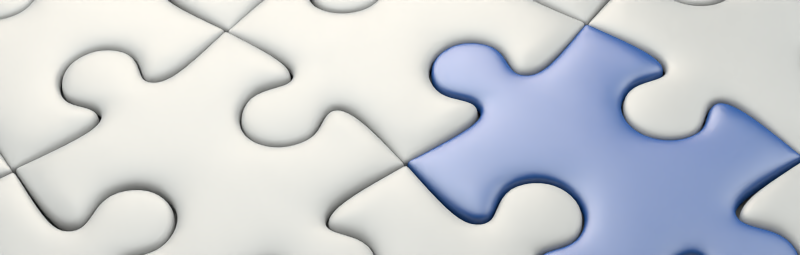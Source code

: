 # Source: technologies.blend  (saved by Blender 2.75.0; exported with 4.5.12 LTS)
import bpy
from mathutils import Matrix  # noqa: F401  (used for matrix-valued properties, if any)

bpy.ops.wm.read_factory_settings(use_empty=True)
scene = bpy.context.scene
scene.name = 'add on'

# ---- collections
col_collection_1 = bpy.data.collections.new('Collection 1'); scene.collection.children.link(col_collection_1)
col_collection_2 = bpy.data.collections.new('Collection 2'); scene.collection.children.link(col_collection_2)
col_collection_9 = bpy.data.collections.new('Collection 9'); scene.collection.children.link(col_collection_9)
col_collection_9.hide_render = True
col_collection_9.hide_viewport = True

# ---- materials (node trees are filled in below, after node groups)
mat_light_puzzle = bpy.data.materials.new('light puzzle')
mat_light_puzzle.alpha_threshold = 0.0
mat_light_puzzle.roughness = 0.5
mat_light_puzzle.line_color = (0.0, 0.0, 0.0, 1.0)
mat_puzzle = bpy.data.materials.new('puzzle')
mat_puzzle.alpha_threshold = 0.0
mat_puzzle.roughness = 0.5
mat_puzzle.line_color = (0.0, 0.0, 0.0, 1.0)
mat_bottomlight_002 = bpy.data.materials.new('bottomlight.002')
mat_bottomlight_002.alpha_threshold = 0.0
mat_bottomlight_002.roughness = 0.5
mat_bottomlight_002.line_color = (0.0, 0.0, 0.0, 1.0)
mat_light_002 = bpy.data.materials.new('light.002')
mat_light_002.alpha_threshold = 0.0
mat_light_002.roughness = 0.5
mat_light_002.line_color = (0.0, 0.0, 0.0, 1.0)
mat_floor_001 = bpy.data.materials.new('floor.001')
mat_floor_001.alpha_threshold = 0.0
mat_floor_001.roughness = 0.5
mat_floor_001.line_color = (0.0, 0.0, 0.0, 1.0)
mat_glass = bpy.data.materials.new('glass')
mat_glass.alpha_threshold = 0.0
mat_glass.roughness = 0.5
mat_glass.line_color = (0.0, 0.0, 0.0, 1.0)

# ---- material node trees
mat_light_puzzle.use_nodes = True; mat_light_puzzle.node_tree.nodes.clear()
_N = mat_light_puzzle.node_tree.nodes; _L = mat_light_puzzle.node_tree.links
n0 = _N.new('ShaderNodeOutputMaterial'); n0.name = 'Material Output'; n0.location = (300, 300)
n0.width = 120
n1 = _N.new('ShaderNodeMixShader'); n1.name = 'Mix Shader'; n1.location = (100, 300)
n1.width = 150
n1.inputs[0].default_value = 0.95
n2 = _N.new('ShaderNodeBsdfAnisotropic'); n2.name = 'Glossy BSDF'; n2.location = (-100, 300)
n2.distribution = 'BECKMANN'
n2.inputs[1].default_value = 0.4472
n3 = _N.new('ShaderNodeBsdfDiffuse'); n3.name = 'Diffuse BSDF'; n3.location = (-101, 108)
n3.inputs[0].default_value = (0.3588, 0.3588, 0.3588, 1.0)
_L.new(n1.outputs[0], n0.inputs[0])
_L.new(n2.outputs[0], n1.inputs[1])
_L.new(n3.outputs[0], n1.inputs[2])
n0.is_active_output = True
mat_puzzle.use_nodes = True; mat_puzzle.node_tree.nodes.clear()
_N = mat_puzzle.node_tree.nodes; _L = mat_puzzle.node_tree.links
n0 = _N.new('ShaderNodeOutputMaterial'); n0.name = 'Material Output'; n0.location = (300, 300)
n0.width = 120
n1 = _N.new('ShaderNodeMixShader'); n1.name = 'Mix Shader'; n1.location = (100, 300)
n1.width = 150
n1.inputs[0].default_value = 0.9
n2 = _N.new('ShaderNodeBsdfAnisotropic'); n2.name = 'Glossy BSDF'; n2.location = (-100, 300)
n2.distribution = 'BECKMANN'
n2.inputs[1].default_value = 0.4472
n3 = _N.new('ShaderNodeBsdfDiffuse'); n3.name = 'Diffuse BSDF'; n3.location = (-101, 108)
n3.inputs[0].default_value = (0.01444, 0.06848, 0.2423, 1.0)
_L.new(n1.outputs[0], n0.inputs[0])
_L.new(n2.outputs[0], n1.inputs[1])
_L.new(n3.outputs[0], n1.inputs[2])
n0.is_active_output = True
mat_bottomlight_002.use_nodes = True; mat_bottomlight_002.node_tree.nodes.clear()
_N = mat_bottomlight_002.node_tree.nodes; _L = mat_bottomlight_002.node_tree.links
n0 = _N.new('ShaderNodeOutputMaterial'); n0.name = 'Material Output'; n0.location = (300, 300)
n0.width = 120
n1 = _N.new('ShaderNodeEmission'); n1.name = 'Emission'; n1.location = (100, 300)
n1.width = 150
n1.inputs[0].default_value = (0.9258, 0.7984, 0.651, 1.0)
n1.inputs[1].default_value = 15.0
_L.new(n1.outputs[0], n0.inputs[0])
n0.is_active_output = True
mat_light_002.use_nodes = True; mat_light_002.node_tree.nodes.clear()
_N = mat_light_002.node_tree.nodes; _L = mat_light_002.node_tree.links
n0 = _N.new('ShaderNodeOutputMaterial'); n0.name = 'Material Output'; n0.location = (300, 300)
n0.width = 120
n1 = _N.new('ShaderNodeEmission'); n1.name = 'Emission'; n1.location = (100, 300)
n1.width = 150
n1.inputs[0].default_value = (0.784, 0.8, 0.768, 1.0)
n1.inputs[1].default_value = 6.0
_L.new(n1.outputs[0], n0.inputs[0])
n0.is_active_output = True
mat_floor_001.use_nodes = True; mat_floor_001.node_tree.nodes.clear()
_N = mat_floor_001.node_tree.nodes; _L = mat_floor_001.node_tree.links
n0 = _N.new('ShaderNodeMixShader'); n0.name = 'Mix Shader'; n0.location = (242, 183)
n0.width = 150
n0.inputs[0].default_value = 1.0
n1 = _N.new('ShaderNodeBsdfTransparent'); n1.name = 'Transparent BSDF'; n1.location = (-152, 97)
n1.width = 150
n2 = _N.new('ShaderNodeBsdfDiffuse'); n2.name = 'Diffuse BSDF'; n2.location = (-146, -28)
n2.inputs[0].default_value = (0.2413, 0.2413, 0.2413, 1.0)
n3 = _N.new('ShaderNodeOutputMaterial'); n3.name = 'Material Output'; n3.location = (565, 299)
n3.width = 120
n4 = _N.new('ShaderNodeLightPath'); n4.name = 'Light Path'; n4.location = (-151, 578)
n4.width = 150
_L.new(n2.outputs[0], n3.inputs[0])
n3.is_active_output = True
mat_glass.use_nodes = True; mat_glass.node_tree.nodes.clear()
_N = mat_glass.node_tree.nodes; _L = mat_glass.node_tree.links
n0 = _N.new('ShaderNodeOutputMaterial'); n0.name = 'Material Output'; n0.location = (300, 300)
n0.width = 120
n1 = _N.new('ShaderNodeMixShader'); n1.name = 'Mix Shader'; n1.location = (95, 300)
n1.width = 150
n1.inputs[0].default_value = 0.05
n2 = _N.new('ShaderNodeBsdfAnisotropic'); n2.name = 'Glossy BSDF'; n2.location = (-259, 74)
n2.distribution = 'BECKMANN'
n2.inputs[0].default_value = (0.6972, 0.5394, 0.8, 1.0)
n2.inputs[1].default_value = 0.1
n3 = _N.new('ShaderNodeBsdfGlass'); n3.name = 'Glass BSDF'; n3.location = (-292, 410)
n3.distribution = 'GGX'
n3.inputs[1].default_value = 0.2
n3.inputs[2].default_value = 1.4
_L.new(n1.outputs[0], n0.inputs[0])
_L.new(n2.outputs[0], n1.inputs[2])
_L.new(n3.outputs[0], n1.inputs[1])
n0.is_active_output = True

# ---- world
world_world_001 = bpy.data.worlds.new('World.001'); scene.world = world_world_001
world_world_001.use_nodes = True; world_world_001.node_tree.nodes.clear()
_N = world_world_001.node_tree.nodes; _L = world_world_001.node_tree.links
n0 = _N.new('ShaderNodeOutputWorld'); n0.name = 'World Output'; n0.location = (300, 300)
n0.width = 120
n1 = _N.new('ShaderNodeBackground'); n1.name = 'Background'; n1.location = (10, 300)
n1.width = 150
n1.inputs[0].default_value = (0.1149, 0.1149, 0.1149, 1.0)
_L.new(n1.outputs[0], n0.inputs[0])
n0.is_active_output = True
world_world_001.color = (0.05088, 0.05088, 0.05088)
world_world_001.use_sun_shadow = False
world_world_001.sun_shadow_jitter_overblur = 0.0
world_world_001.cycles.sampling_method = 'MANUAL'
world_world_001.cycles.sample_map_resolution = 256

# ---- cameras
cam_camera_000 = bpy.data.cameras.new('Camera.000')
cam_camera_000.clip_end = 100.0
cam_camera_000.lens = 55.0
cam_camera_000.sensor_width = 32.0
cam_camera_000.sensor_height = 18.0
cam_camera_000.dof.focus_distance = 0.0
cam_camera_001 = bpy.data.cameras.new('Camera.001')
cam_camera_001.clip_end = 100.0
cam_camera_001.lens = 55.0
cam_camera_001.sensor_width = 32.0
cam_camera_001.sensor_height = 18.0
cam_camera_001.dof.focus_distance = 0.0

# ---- lights
light_sun_002 = bpy.data.lights.new('Sun.002', 'SUN')
light_sun_002.color = (0.9995, 1.0, 0.8925)
light_sun_002.transmission_factor = 0.0
light_sun_002.angle = 0.1993
light_sun_002.energy = 3.0
light_sun_002.shadow_buffer_clip_start = 0.5
light_sun_002.shadow_soft_size = 0.1
light_sun_002.shadow_cascade_max_distance = 1000.0
light_sun_002.cycles.use_multiple_importance_sampling = False

# ---- meshes
me_plane_012 = bpy.data.meshes.new('Plane.012')
me_plane_012.from_pydata([(-1.661, -3.586, 2.983), (-3.346, -3.303, 2.983), (-3.055, -0.914, 2.983), (-3.003, -1.564, 2.983), (-3.415, -0.6654, 2.983), (-3.782, -0.8285, 2.983), (-4.476, -1.145, 2.983), (-5.208, -0.6542, 2.983), (-5.395, 0.0, 2.983), (-0.9612, -3.52, 2.983), (-0.7295, -3.25, 2.983), (-0.8626, -2.864, 2.983), (-1.148, -2.355, 2.983), (-0.8962, -1.656, 2.983), (-0.4039, -1.32, 2.983), (0.0, -1.253, 2.983), (-1.753, -3.361, 2.915), (-2.982, -3.074, 2.915), (-2.792, -0.7647, 2.915), (-2.68, -1.574, 2.915), (-3.266, -0.4369, 2.915), (-3.775, -0.6196, 2.915), (-4.409, -0.8665, 2.915), (-4.976, -0.4935, 2.915), (-5.111, 0.0, 2.915), (-1.176, -3.357, 2.915), (-0.9795, -3.207, 2.915), (-1.05, -2.992, 2.915), (-1.447, -2.391, 2.915), (-1.234, -1.594, 2.915), (-0.7523, -1.179, 2.915), (0.0, -0.9113, 2.915), (-3.324, -3.158, 2.983), (-4.456, 0.0, 2.915), (-4.456, -0.432, 2.915), (-3.197, -3.334, 2.983), (-3.266, 0.0, 2.915), (-3.811, 0.0, 2.915), (-2.723, 0.0, 2.915), (0.0, 0.0, 2.915), (-1.661, -3.586, 3.082), (-3.346, -3.303, 3.082), (-3.055, -0.914, 3.082), (-3.003, -1.564, 3.082), (-3.415, -0.6654, 3.082), (-3.782, -0.8285, 3.082), (-4.476, -1.145, 3.082), (-5.208, -0.6542, 3.082), (-5.395, 0.0, 3.082), (-0.9612, -3.52, 3.082), (-0.7295, -3.25, 3.082), (-0.8626, -2.864, 3.082), (-1.148, -2.355, 3.082), (-0.8962, -1.656, 3.082), (-0.4039, -1.32, 3.082), (0.0, -1.253, 3.082), (-3.324, -3.158, 3.082), (-3.197, -3.334, 3.082), (-1.661, -3.586, 3.286), (-3.346, -3.303, 3.286), (-3.055, -0.914, 3.286), (-3.003, -1.564, 3.286), (-3.415, -0.6654, 3.286), (-3.782, -0.8285, 3.286), (-4.476, -1.145, 3.286), (-5.208, -0.6542, 3.286), (-5.395, 0.0, 3.286), (-0.9612, -3.52, 3.286), (-0.7295, -3.25, 3.286), (-0.8626, -2.864, 3.286), (-1.148, -2.355, 3.286), (-0.8962, -1.656, 3.286), (-0.4039, -1.32, 3.286), (0.0, -1.253, 3.286), (-3.324, -3.158, 3.286), (-3.197, -3.334, 3.286), (-1.643, -3.464, 3.399), (-3.205, -3.208, 3.399), (-2.948, -0.8525, 3.399), (-2.88, -1.568, 3.399), (-3.381, -0.547, 3.399), (-3.814, -0.7094, 3.399), (-4.469, -1.022, 3.399), (-5.112, -0.5768, 3.399), (-5.281, 0.0, 3.399), (-1.01, -3.407, 3.399), (-0.8506, -3.227, 3.399), (-0.9751, -2.914, 3.399), (-1.271, -2.365, 3.399), (-0.9936, -1.58, 3.399), (-0.4498, -1.205, 3.399), (0.0, -1.131, 3.399), (-2.746, -2.899, 3.47), (-1.827, -3.093, 3.47), (-2.469, -0.5313, 3.47), (-2.533, -1.57, 3.5), (-3.021, 0.0, 3.47), (-3.32, 0.0, 3.47), (-3.73, 0.0, 3.47), (-4.148, 0.0, 3.47), (-1.421, -3.068, 3.47), (-1.319, -2.935, 3.47), (-1.392, -2.695, 3.47), (-1.594, -2.33, 3.47), (-1.424, -1.639, 3.47), (-0.7413, -0.8254, 3.47), (0.0, 0.0, 3.47)], [], [(13, 29, 28, 12), (7, 6, 22, 23), (14, 30, 29, 13), (8, 7, 23, 24), (2, 3, 19, 18), (15, 31, 30, 14), (9, 25, 16, 0), (10, 26, 25, 9), (4, 2, 18, 20), (11, 27, 26, 10), (5, 4, 20, 21), (12, 28, 27, 11), (6, 5, 21, 22), (21, 34, 23, 22), (24, 23, 34, 33), (16, 25, 26, 27), (28, 29, 19, 17), (35, 0, 16, 17), (32, 17, 19, 3), (1, 17, 32), (1, 35, 17), (27, 28, 17, 16), (21, 20, 36, 37), (21, 37, 33, 34), (18, 38, 36, 20), (29, 30, 18, 19), (30, 31, 39, 38, 18), (14, 13, 53, 54), (32, 3, 43, 56), (7, 8, 48, 47), (3, 2, 42, 43), (15, 14, 54, 55), (9, 0, 40, 49), (1, 32, 56, 41), (10, 9, 49, 50), (2, 4, 44, 42), (11, 10, 50, 51), (4, 5, 45, 44), (0, 35, 57, 40), (12, 11, 51, 52), (5, 6, 46, 45), (13, 12, 52, 53), (6, 7, 47, 46), (35, 1, 41, 57), (56, 43, 61, 74), (50, 49, 67, 68), (42, 44, 62, 60), (40, 57, 75, 58), (51, 50, 68, 69), (44, 45, 63, 62), (52, 51, 69, 70), (45, 46, 64, 63), (53, 52, 70, 71), (46, 47, 65, 64), (57, 41, 59, 75), (54, 53, 71, 72), (47, 48, 66, 65), (43, 42, 60, 61), (55, 54, 72, 73), (49, 40, 58, 67), (41, 56, 74, 59), (70, 69, 87, 88), (63, 64, 82, 81), (71, 70, 88, 89), (64, 65, 83, 82), (91, 90, 105, 106), (72, 71, 89, 90), (65, 66, 84, 83), (61, 60, 78, 79), (73, 72, 90, 91), (67, 58, 76, 85), (79, 78, 94, 95), (68, 67, 85, 86), (60, 62, 80, 78), (90, 89, 104, 105), (69, 68, 86, 87), (62, 63, 81, 80), (75, 59, 77), (59, 74, 77), (74, 61, 79, 77), (58, 75, 77, 76), (85, 76, 93, 100), (86, 85, 100, 101), (78, 80, 96, 94), (87, 86, 101, 102), (80, 81, 97, 96), (77, 79, 95, 92), (88, 87, 102, 103), (81, 82, 98, 97), (76, 77, 92, 93), (89, 88, 103, 104), (82, 83, 99, 98), (93, 102, 101, 100), (102, 93, 92, 103), (103, 92, 95, 104), (104, 95, 94, 105), (105, 94, 96, 106), (83, 84, 99)])
me_plane_012.polygons.foreach_set('use_smooth', [True] * 98)
me_plane_012.materials.append(mat_light_puzzle)
me_plane_012.use_remesh_preserve_volume = False
me_plane_012.use_remesh_preserve_attributes = False
me_plane_012.use_mirror_vertex_groups = False
me_plane_012.update()
me_plane_011 = bpy.data.meshes.new('Plane.011')
me_plane_011.from_pydata([(-1.661, -3.586, 2.983), (-3.346, -3.303, 2.983), (-3.055, -0.914, 2.983), (-3.003, -1.564, 2.983), (-3.415, -0.6654, 2.983), (-3.782, -0.8285, 2.983), (-4.476, -1.145, 2.983), (-5.208, -0.6542, 2.983), (-5.395, 0.0, 2.983), (-0.9612, -3.52, 2.983), (-0.7295, -3.25, 2.983), (-0.8626, -2.864, 2.983), (-1.148, -2.355, 2.983), (-0.8962, -1.656, 2.983), (-0.4039, -1.32, 2.983), (0.0, -1.253, 2.983), (-1.753, -3.361, 2.915), (-2.982, -3.074, 2.915), (-2.792, -0.7647, 2.915), (-2.68, -1.574, 2.915), (-3.266, -0.4369, 2.915), (-3.775, -0.6196, 2.915), (-4.409, -0.8665, 2.915), (-4.976, -0.4935, 2.915), (-5.111, 0.0, 2.915), (-1.176, -3.357, 2.915), (-0.9795, -3.207, 2.915), (-1.05, -2.992, 2.915), (-1.447, -2.391, 2.915), (-1.234, -1.594, 2.915), (-0.7523, -1.179, 2.915), (0.0, -0.9113, 2.915), (-3.324, -3.158, 2.983), (-4.456, 0.0, 2.915), (-4.456, -0.432, 2.915), (-3.197, -3.334, 2.983), (-3.266, 0.0, 2.915), (-3.811, 0.0, 2.915), (-2.723, 0.0, 2.915), (0.0, 0.0, 2.915), (-1.661, -3.586, 3.082), (-3.346, -3.303, 3.082), (-3.055, -0.914, 3.082), (-3.003, -1.564, 3.082), (-3.415, -0.6654, 3.082), (-3.782, -0.8285, 3.082), (-4.476, -1.145, 3.082), (-5.208, -0.6542, 3.082), (-5.395, 0.0, 3.082), (-0.9612, -3.52, 3.082), (-0.7295, -3.25, 3.082), (-0.8626, -2.864, 3.082), (-1.148, -2.355, 3.082), (-0.8962, -1.656, 3.082), (-0.4039, -1.32, 3.082), (0.0, -1.253, 3.082), (-3.324, -3.158, 3.082), (-3.197, -3.334, 3.082), (-1.661, -3.586, 3.286), (-3.346, -3.303, 3.286), (-3.055, -0.914, 3.286), (-3.003, -1.564, 3.286), (-3.415, -0.6654, 3.286), (-3.782, -0.8285, 3.286), (-4.476, -1.145, 3.286), (-5.208, -0.6542, 3.286), (-5.395, 0.0, 3.286), (-0.9612, -3.52, 3.286), (-0.7295, -3.25, 3.286), (-0.8626, -2.864, 3.286), (-1.148, -2.355, 3.286), (-0.8962, -1.656, 3.286), (-0.4039, -1.32, 3.286), (0.0, -1.253, 3.286), (-3.324, -3.158, 3.286), (-3.197, -3.334, 3.286), (-1.643, -3.464, 3.399), (-3.205, -3.208, 3.399), (-2.948, -0.8525, 3.399), (-2.88, -1.568, 3.399), (-3.381, -0.547, 3.399), (-3.814, -0.7094, 3.399), (-4.469, -1.022, 3.399), (-5.112, -0.5768, 3.399), (-5.281, 0.0, 3.399), (-1.01, -3.407, 3.399), (-0.8506, -3.227, 3.399), (-0.9751, -2.914, 3.399), (-1.271, -2.365, 3.399), (-0.9936, -1.58, 3.399), (-0.4498, -1.205, 3.399), (0.0, -1.131, 3.399), (-2.746, -2.899, 3.47), (-1.827, -3.093, 3.47), (-2.469, -0.5313, 3.47), (-2.533, -1.57, 3.5), (-3.021, 0.0, 3.47), (-3.32, 0.0, 3.47), (-3.73, 0.0, 3.47), (-4.148, 0.0, 3.47), (-1.421, -3.068, 3.47), (-1.319, -2.935, 3.47), (-1.392, -2.695, 3.47), (-1.594, -2.33, 3.47), (-1.424, -1.639, 3.47), (-0.7413, -0.8254, 3.47), (0.0, 0.0, 3.47)], [], [(13, 29, 28, 12), (7, 6, 22, 23), (14, 30, 29, 13), (8, 7, 23, 24), (2, 3, 19, 18), (15, 31, 30, 14), (9, 25, 16, 0), (10, 26, 25, 9), (4, 2, 18, 20), (11, 27, 26, 10), (5, 4, 20, 21), (12, 28, 27, 11), (6, 5, 21, 22), (21, 34, 23, 22), (24, 23, 34, 33), (16, 25, 26, 27), (28, 29, 19, 17), (35, 0, 16, 17), (32, 17, 19, 3), (1, 17, 32), (1, 35, 17), (27, 28, 17, 16), (21, 20, 36, 37), (21, 37, 33, 34), (18, 38, 36, 20), (29, 30, 18, 19), (30, 31, 39, 38, 18), (14, 13, 53, 54), (32, 3, 43, 56), (7, 8, 48, 47), (3, 2, 42, 43), (15, 14, 54, 55), (9, 0, 40, 49), (1, 32, 56, 41), (10, 9, 49, 50), (2, 4, 44, 42), (11, 10, 50, 51), (4, 5, 45, 44), (0, 35, 57, 40), (12, 11, 51, 52), (5, 6, 46, 45), (13, 12, 52, 53), (6, 7, 47, 46), (35, 1, 41, 57), (56, 43, 61, 74), (50, 49, 67, 68), (42, 44, 62, 60), (40, 57, 75, 58), (51, 50, 68, 69), (44, 45, 63, 62), (52, 51, 69, 70), (45, 46, 64, 63), (53, 52, 70, 71), (46, 47, 65, 64), (57, 41, 59, 75), (54, 53, 71, 72), (47, 48, 66, 65), (43, 42, 60, 61), (55, 54, 72, 73), (49, 40, 58, 67), (41, 56, 74, 59), (70, 69, 87, 88), (63, 64, 82, 81), (71, 70, 88, 89), (64, 65, 83, 82), (91, 90, 105, 106), (72, 71, 89, 90), (65, 66, 84, 83), (61, 60, 78, 79), (73, 72, 90, 91), (67, 58, 76, 85), (79, 78, 94, 95), (68, 67, 85, 86), (60, 62, 80, 78), (90, 89, 104, 105), (69, 68, 86, 87), (62, 63, 81, 80), (75, 59, 77), (59, 74, 77), (74, 61, 79, 77), (58, 75, 77, 76), (85, 76, 93, 100), (86, 85, 100, 101), (78, 80, 96, 94), (87, 86, 101, 102), (80, 81, 97, 96), (77, 79, 95, 92), (88, 87, 102, 103), (81, 82, 98, 97), (76, 77, 92, 93), (89, 88, 103, 104), (82, 83, 99, 98), (93, 102, 101, 100), (102, 93, 92, 103), (103, 92, 95, 104), (104, 95, 94, 105), (105, 94, 96, 106), (83, 84, 99)])
me_plane_011.polygons.foreach_set('use_smooth', [True] * 98)
me_plane_011.materials.append(mat_light_puzzle)
me_plane_011.use_remesh_preserve_volume = False
me_plane_011.use_remesh_preserve_attributes = False
me_plane_011.use_mirror_vertex_groups = False
me_plane_011.update()
me_plane_010 = bpy.data.meshes.new('Plane.010')
me_plane_010.from_pydata([(-1.661, -3.586, 2.983), (-3.346, -3.303, 2.983), (-3.055, -0.914, 2.983), (-3.003, -1.564, 2.983), (-3.415, -0.6654, 2.983), (-3.782, -0.8285, 2.983), (-4.476, -1.145, 2.983), (-5.208, -0.6542, 2.983), (-5.395, 0.0, 2.983), (-0.9612, -3.52, 2.983), (-0.7295, -3.25, 2.983), (-0.8626, -2.864, 2.983), (-1.148, -2.355, 2.983), (-0.8962, -1.656, 2.983), (-0.4039, -1.32, 2.983), (0.0, -1.253, 2.983), (-1.753, -3.361, 2.915), (-2.982, -3.074, 2.915), (-2.792, -0.7647, 2.915), (-2.68, -1.574, 2.915), (-3.266, -0.4369, 2.915), (-3.775, -0.6196, 2.915), (-4.409, -0.8665, 2.915), (-4.976, -0.4935, 2.915), (-5.111, 0.0, 2.915), (-1.176, -3.357, 2.915), (-0.9795, -3.207, 2.915), (-1.05, -2.992, 2.915), (-1.447, -2.391, 2.915), (-1.234, -1.594, 2.915), (-0.7523, -1.179, 2.915), (0.0, -0.9113, 2.915), (-3.324, -3.158, 2.983), (-4.456, 0.0, 2.915), (-4.456, -0.432, 2.915), (-3.197, -3.334, 2.983), (-3.266, 0.0, 2.915), (-3.811, 0.0, 2.915), (-2.723, 0.0, 2.915), (0.0, 0.0, 2.915), (-1.661, -3.586, 3.082), (-3.346, -3.303, 3.082), (-3.055, -0.914, 3.082), (-3.003, -1.564, 3.082), (-3.415, -0.6654, 3.082), (-3.782, -0.8285, 3.082), (-4.476, -1.145, 3.082), (-5.208, -0.6542, 3.082), (-5.395, 0.0, 3.082), (-0.9612, -3.52, 3.082), (-0.7295, -3.25, 3.082), (-0.8626, -2.864, 3.082), (-1.148, -2.355, 3.082), (-0.8962, -1.656, 3.082), (-0.4039, -1.32, 3.082), (0.0, -1.253, 3.082), (-3.324, -3.158, 3.082), (-3.197, -3.334, 3.082), (-1.661, -3.586, 3.286), (-3.346, -3.303, 3.286), (-3.055, -0.914, 3.286), (-3.003, -1.564, 3.286), (-3.415, -0.6654, 3.286), (-3.782, -0.8285, 3.286), (-4.476, -1.145, 3.286), (-5.208, -0.6542, 3.286), (-5.395, 0.0, 3.286), (-0.9612, -3.52, 3.286), (-0.7295, -3.25, 3.286), (-0.8626, -2.864, 3.286), (-1.148, -2.355, 3.286), (-0.8962, -1.656, 3.286), (-0.4039, -1.32, 3.286), (0.0, -1.253, 3.286), (-3.324, -3.158, 3.286), (-3.197, -3.334, 3.286), (-1.643, -3.464, 3.399), (-3.205, -3.208, 3.399), (-2.948, -0.8525, 3.399), (-2.88, -1.568, 3.399), (-3.381, -0.547, 3.399), (-3.814, -0.7094, 3.399), (-4.469, -1.022, 3.399), (-5.112, -0.5768, 3.399), (-5.281, 0.0, 3.399), (-1.01, -3.407, 3.399), (-0.8506, -3.227, 3.399), (-0.9751, -2.914, 3.399), (-1.271, -2.365, 3.399), (-0.9936, -1.58, 3.399), (-0.4498, -1.205, 3.399), (0.0, -1.131, 3.399), (-2.746, -2.899, 3.47), (-1.827, -3.093, 3.47), (-2.469, -0.5313, 3.47), (-2.533, -1.57, 3.5), (-3.021, 0.0, 3.47), (-3.32, 0.0, 3.47), (-3.73, 0.0, 3.47), (-4.148, 0.0, 3.47), (-1.421, -3.068, 3.47), (-1.319, -2.935, 3.47), (-1.392, -2.695, 3.47), (-1.594, -2.33, 3.47), (-1.424, -1.639, 3.47), (-0.7413, -0.8254, 3.47), (0.0, 0.0, 3.47)], [], [(13, 29, 28, 12), (7, 6, 22, 23), (14, 30, 29, 13), (8, 7, 23, 24), (2, 3, 19, 18), (15, 31, 30, 14), (9, 25, 16, 0), (10, 26, 25, 9), (4, 2, 18, 20), (11, 27, 26, 10), (5, 4, 20, 21), (12, 28, 27, 11), (6, 5, 21, 22), (21, 34, 23, 22), (24, 23, 34, 33), (16, 25, 26, 27), (28, 29, 19, 17), (35, 0, 16, 17), (32, 17, 19, 3), (1, 17, 32), (1, 35, 17), (27, 28, 17, 16), (21, 20, 36, 37), (21, 37, 33, 34), (18, 38, 36, 20), (29, 30, 18, 19), (30, 31, 39, 38, 18), (14, 13, 53, 54), (32, 3, 43, 56), (7, 8, 48, 47), (3, 2, 42, 43), (15, 14, 54, 55), (9, 0, 40, 49), (1, 32, 56, 41), (10, 9, 49, 50), (2, 4, 44, 42), (11, 10, 50, 51), (4, 5, 45, 44), (0, 35, 57, 40), (12, 11, 51, 52), (5, 6, 46, 45), (13, 12, 52, 53), (6, 7, 47, 46), (35, 1, 41, 57), (56, 43, 61, 74), (50, 49, 67, 68), (42, 44, 62, 60), (40, 57, 75, 58), (51, 50, 68, 69), (44, 45, 63, 62), (52, 51, 69, 70), (45, 46, 64, 63), (53, 52, 70, 71), (46, 47, 65, 64), (57, 41, 59, 75), (54, 53, 71, 72), (47, 48, 66, 65), (43, 42, 60, 61), (55, 54, 72, 73), (49, 40, 58, 67), (41, 56, 74, 59), (70, 69, 87, 88), (63, 64, 82, 81), (71, 70, 88, 89), (64, 65, 83, 82), (91, 90, 105, 106), (72, 71, 89, 90), (65, 66, 84, 83), (61, 60, 78, 79), (73, 72, 90, 91), (67, 58, 76, 85), (79, 78, 94, 95), (68, 67, 85, 86), (60, 62, 80, 78), (90, 89, 104, 105), (69, 68, 86, 87), (62, 63, 81, 80), (75, 59, 77), (59, 74, 77), (74, 61, 79, 77), (58, 75, 77, 76), (85, 76, 93, 100), (86, 85, 100, 101), (78, 80, 96, 94), (87, 86, 101, 102), (80, 81, 97, 96), (77, 79, 95, 92), (88, 87, 102, 103), (81, 82, 98, 97), (76, 77, 92, 93), (89, 88, 103, 104), (82, 83, 99, 98), (93, 102, 101, 100), (102, 93, 92, 103), (103, 92, 95, 104), (104, 95, 94, 105), (105, 94, 96, 106), (83, 84, 99)])
me_plane_010.polygons.foreach_set('use_smooth', [True] * 98)
me_plane_010.materials.append(mat_light_puzzle)
me_plane_010.use_remesh_preserve_volume = False
me_plane_010.use_remesh_preserve_attributes = False
me_plane_010.use_mirror_vertex_groups = False
me_plane_010.update()
me_plane_009 = bpy.data.meshes.new('Plane.009')
me_plane_009.from_pydata([(-1.661, -3.586, 2.983), (-3.346, -3.303, 2.983), (-3.055, -0.914, 2.983), (-3.003, -1.564, 2.983), (-3.415, -0.6654, 2.983), (-3.782, -0.8285, 2.983), (-4.476, -1.145, 2.983), (-5.208, -0.6542, 2.983), (-5.395, 0.0, 2.983), (-0.9612, -3.52, 2.983), (-0.7295, -3.25, 2.983), (-0.8626, -2.864, 2.983), (-1.148, -2.355, 2.983), (-0.8962, -1.656, 2.983), (-0.4039, -1.32, 2.983), (0.0, -1.253, 2.983), (-1.753, -3.361, 2.915), (-2.982, -3.074, 2.915), (-2.792, -0.7647, 2.915), (-2.68, -1.574, 2.915), (-3.266, -0.4369, 2.915), (-3.775, -0.6196, 2.915), (-4.409, -0.8665, 2.915), (-4.976, -0.4935, 2.915), (-5.111, 0.0, 2.915), (-1.176, -3.357, 2.915), (-0.9795, -3.207, 2.915), (-1.05, -2.992, 2.915), (-1.447, -2.391, 2.915), (-1.234, -1.594, 2.915), (-0.7523, -1.179, 2.915), (0.0, -0.9113, 2.915), (-3.324, -3.158, 2.983), (-4.456, 0.0, 2.915), (-4.456, -0.432, 2.915), (-3.197, -3.334, 2.983), (-3.266, 0.0, 2.915), (-3.811, 0.0, 2.915), (-2.723, 0.0, 2.915), (0.0, 0.0, 2.915), (-1.661, -3.586, 3.082), (-3.346, -3.303, 3.082), (-3.055, -0.914, 3.082), (-3.003, -1.564, 3.082), (-3.415, -0.6654, 3.082), (-3.782, -0.8285, 3.082), (-4.476, -1.145, 3.082), (-5.208, -0.6542, 3.082), (-5.395, 0.0, 3.082), (-0.9612, -3.52, 3.082), (-0.7295, -3.25, 3.082), (-0.8626, -2.864, 3.082), (-1.148, -2.355, 3.082), (-0.8962, -1.656, 3.082), (-0.4039, -1.32, 3.082), (0.0, -1.253, 3.082), (-3.324, -3.158, 3.082), (-3.197, -3.334, 3.082), (-1.661, -3.586, 3.286), (-3.346, -3.303, 3.286), (-3.055, -0.914, 3.286), (-3.003, -1.564, 3.286), (-3.415, -0.6654, 3.286), (-3.782, -0.8285, 3.286), (-4.476, -1.145, 3.286), (-5.208, -0.6542, 3.286), (-5.395, 0.0, 3.286), (-0.9612, -3.52, 3.286), (-0.7295, -3.25, 3.286), (-0.8626, -2.864, 3.286), (-1.148, -2.355, 3.286), (-0.8962, -1.656, 3.286), (-0.4039, -1.32, 3.286), (0.0, -1.253, 3.286), (-3.324, -3.158, 3.286), (-3.197, -3.334, 3.286), (-1.643, -3.464, 3.399), (-3.205, -3.208, 3.399), (-2.948, -0.8525, 3.399), (-2.88, -1.568, 3.399), (-3.381, -0.547, 3.399), (-3.814, -0.7094, 3.399), (-4.469, -1.022, 3.399), (-5.112, -0.5768, 3.399), (-5.281, 0.0, 3.399), (-1.01, -3.407, 3.399), (-0.8506, -3.227, 3.399), (-0.9751, -2.914, 3.399), (-1.271, -2.365, 3.399), (-0.9936, -1.58, 3.399), (-0.4498, -1.205, 3.399), (0.0, -1.131, 3.399), (-2.746, -2.899, 3.47), (-1.827, -3.093, 3.47), (-2.469, -0.5313, 3.47), (-2.533, -1.57, 3.5), (-3.021, 0.0, 3.47), (-3.32, 0.0, 3.47), (-3.73, 0.0, 3.47), (-4.148, 0.0, 3.47), (-1.421, -3.068, 3.47), (-1.319, -2.935, 3.47), (-1.392, -2.695, 3.47), (-1.594, -2.33, 3.47), (-1.424, -1.639, 3.47), (-0.7413, -0.8254, 3.47), (0.0, 0.0, 3.47)], [], [(13, 29, 28, 12), (7, 6, 22, 23), (14, 30, 29, 13), (8, 7, 23, 24), (2, 3, 19, 18), (15, 31, 30, 14), (9, 25, 16, 0), (10, 26, 25, 9), (4, 2, 18, 20), (11, 27, 26, 10), (5, 4, 20, 21), (12, 28, 27, 11), (6, 5, 21, 22), (21, 34, 23, 22), (24, 23, 34, 33), (16, 25, 26, 27), (28, 29, 19, 17), (35, 0, 16, 17), (32, 17, 19, 3), (1, 17, 32), (1, 35, 17), (27, 28, 17, 16), (21, 20, 36, 37), (21, 37, 33, 34), (18, 38, 36, 20), (29, 30, 18, 19), (30, 31, 39, 38, 18), (14, 13, 53, 54), (32, 3, 43, 56), (7, 8, 48, 47), (3, 2, 42, 43), (15, 14, 54, 55), (9, 0, 40, 49), (1, 32, 56, 41), (10, 9, 49, 50), (2, 4, 44, 42), (11, 10, 50, 51), (4, 5, 45, 44), (0, 35, 57, 40), (12, 11, 51, 52), (5, 6, 46, 45), (13, 12, 52, 53), (6, 7, 47, 46), (35, 1, 41, 57), (56, 43, 61, 74), (50, 49, 67, 68), (42, 44, 62, 60), (40, 57, 75, 58), (51, 50, 68, 69), (44, 45, 63, 62), (52, 51, 69, 70), (45, 46, 64, 63), (53, 52, 70, 71), (46, 47, 65, 64), (57, 41, 59, 75), (54, 53, 71, 72), (47, 48, 66, 65), (43, 42, 60, 61), (55, 54, 72, 73), (49, 40, 58, 67), (41, 56, 74, 59), (70, 69, 87, 88), (63, 64, 82, 81), (71, 70, 88, 89), (64, 65, 83, 82), (91, 90, 105, 106), (72, 71, 89, 90), (65, 66, 84, 83), (61, 60, 78, 79), (73, 72, 90, 91), (67, 58, 76, 85), (79, 78, 94, 95), (68, 67, 85, 86), (60, 62, 80, 78), (90, 89, 104, 105), (69, 68, 86, 87), (62, 63, 81, 80), (75, 59, 77), (59, 74, 77), (74, 61, 79, 77), (58, 75, 77, 76), (85, 76, 93, 100), (86, 85, 100, 101), (78, 80, 96, 94), (87, 86, 101, 102), (80, 81, 97, 96), (77, 79, 95, 92), (88, 87, 102, 103), (81, 82, 98, 97), (76, 77, 92, 93), (89, 88, 103, 104), (82, 83, 99, 98), (93, 102, 101, 100), (102, 93, 92, 103), (103, 92, 95, 104), (104, 95, 94, 105), (105, 94, 96, 106), (83, 84, 99)])
me_plane_009.polygons.foreach_set('use_smooth', [True] * 98)
me_plane_009.materials.append(mat_light_puzzle)
me_plane_009.use_remesh_preserve_volume = False
me_plane_009.use_remesh_preserve_attributes = False
me_plane_009.use_mirror_vertex_groups = False
me_plane_009.update()
me_plane_008 = bpy.data.meshes.new('Plane.008')
me_plane_008.from_pydata([(-1.661, -3.586, 2.983), (-3.346, -3.303, 2.983), (-3.055, -0.914, 2.983), (-3.003, -1.564, 2.983), (-3.415, -0.6654, 2.983), (-3.782, -0.8285, 2.983), (-4.476, -1.145, 2.983), (-5.208, -0.6542, 2.983), (-5.395, 0.0, 2.983), (-0.9612, -3.52, 2.983), (-0.7295, -3.25, 2.983), (-0.8626, -2.864, 2.983), (-1.148, -2.355, 2.983), (-0.8962, -1.656, 2.983), (-0.4039, -1.32, 2.983), (0.0, -1.253, 2.983), (-1.753, -3.361, 2.915), (-2.982, -3.074, 2.915), (-2.792, -0.7647, 2.915), (-2.68, -1.574, 2.915), (-3.266, -0.4369, 2.915), (-3.775, -0.6196, 2.915), (-4.409, -0.8665, 2.915), (-4.976, -0.4935, 2.915), (-5.111, 0.0, 2.915), (-1.176, -3.357, 2.915), (-0.9795, -3.207, 2.915), (-1.05, -2.992, 2.915), (-1.447, -2.391, 2.915), (-1.234, -1.594, 2.915), (-0.7523, -1.179, 2.915), (0.0, -0.9113, 2.915), (-3.324, -3.158, 2.983), (-4.456, 0.0, 2.915), (-4.456, -0.432, 2.915), (-3.197, -3.334, 2.983), (-3.266, 0.0, 2.915), (-3.811, 0.0, 2.915), (-2.723, 0.0, 2.915), (0.0, 0.0, 2.915), (-1.661, -3.586, 3.082), (-3.346, -3.303, 3.082), (-3.055, -0.914, 3.082), (-3.003, -1.564, 3.082), (-3.415, -0.6654, 3.082), (-3.782, -0.8285, 3.082), (-4.476, -1.145, 3.082), (-5.208, -0.6542, 3.082), (-5.395, 0.0, 3.082), (-0.9612, -3.52, 3.082), (-0.7295, -3.25, 3.082), (-0.8626, -2.864, 3.082), (-1.148, -2.355, 3.082), (-0.8962, -1.656, 3.082), (-0.4039, -1.32, 3.082), (0.0, -1.253, 3.082), (-3.324, -3.158, 3.082), (-3.197, -3.334, 3.082), (-1.661, -3.586, 3.286), (-3.346, -3.303, 3.286), (-3.055, -0.914, 3.286), (-3.003, -1.564, 3.286), (-3.415, -0.6654, 3.286), (-3.782, -0.8285, 3.286), (-4.476, -1.145, 3.286), (-5.208, -0.6542, 3.286), (-5.395, 0.0, 3.286), (-0.9612, -3.52, 3.286), (-0.7295, -3.25, 3.286), (-0.8626, -2.864, 3.286), (-1.148, -2.355, 3.286), (-0.8962, -1.656, 3.286), (-0.4039, -1.32, 3.286), (0.0, -1.253, 3.286), (-3.324, -3.158, 3.286), (-3.197, -3.334, 3.286), (-1.643, -3.464, 3.399), (-3.205, -3.208, 3.399), (-2.948, -0.8525, 3.399), (-2.88, -1.568, 3.399), (-3.381, -0.547, 3.399), (-3.814, -0.7094, 3.399), (-4.469, -1.022, 3.399), (-5.112, -0.5768, 3.399), (-5.281, 0.0, 3.399), (-1.01, -3.407, 3.399), (-0.8506, -3.227, 3.399), (-0.9751, -2.914, 3.399), (-1.271, -2.365, 3.399), (-0.9936, -1.58, 3.399), (-0.4498, -1.205, 3.399), (0.0, -1.131, 3.399), (-2.746, -2.899, 3.47), (-1.827, -3.093, 3.47), (-2.469, -0.5313, 3.47), (-2.533, -1.57, 3.5), (-3.021, 0.0, 3.47), (-3.32, 0.0, 3.47), (-3.73, 0.0, 3.47), (-4.148, 0.0, 3.47), (-1.421, -3.068, 3.47), (-1.319, -2.935, 3.47), (-1.392, -2.695, 3.47), (-1.594, -2.33, 3.47), (-1.424, -1.639, 3.47), (-0.7413, -0.8254, 3.47), (0.0, 0.0, 3.47)], [], [(13, 29, 28, 12), (7, 6, 22, 23), (14, 30, 29, 13), (8, 7, 23, 24), (2, 3, 19, 18), (15, 31, 30, 14), (9, 25, 16, 0), (10, 26, 25, 9), (4, 2, 18, 20), (11, 27, 26, 10), (5, 4, 20, 21), (12, 28, 27, 11), (6, 5, 21, 22), (21, 34, 23, 22), (24, 23, 34, 33), (16, 25, 26, 27), (28, 29, 19, 17), (35, 0, 16, 17), (32, 17, 19, 3), (1, 17, 32), (1, 35, 17), (27, 28, 17, 16), (21, 20, 36, 37), (21, 37, 33, 34), (18, 38, 36, 20), (29, 30, 18, 19), (30, 31, 39, 38, 18), (14, 13, 53, 54), (32, 3, 43, 56), (7, 8, 48, 47), (3, 2, 42, 43), (15, 14, 54, 55), (9, 0, 40, 49), (1, 32, 56, 41), (10, 9, 49, 50), (2, 4, 44, 42), (11, 10, 50, 51), (4, 5, 45, 44), (0, 35, 57, 40), (12, 11, 51, 52), (5, 6, 46, 45), (13, 12, 52, 53), (6, 7, 47, 46), (35, 1, 41, 57), (56, 43, 61, 74), (50, 49, 67, 68), (42, 44, 62, 60), (40, 57, 75, 58), (51, 50, 68, 69), (44, 45, 63, 62), (52, 51, 69, 70), (45, 46, 64, 63), (53, 52, 70, 71), (46, 47, 65, 64), (57, 41, 59, 75), (54, 53, 71, 72), (47, 48, 66, 65), (43, 42, 60, 61), (55, 54, 72, 73), (49, 40, 58, 67), (41, 56, 74, 59), (70, 69, 87, 88), (63, 64, 82, 81), (71, 70, 88, 89), (64, 65, 83, 82), (91, 90, 105, 106), (72, 71, 89, 90), (65, 66, 84, 83), (61, 60, 78, 79), (73, 72, 90, 91), (67, 58, 76, 85), (79, 78, 94, 95), (68, 67, 85, 86), (60, 62, 80, 78), (90, 89, 104, 105), (69, 68, 86, 87), (62, 63, 81, 80), (75, 59, 77), (59, 74, 77), (74, 61, 79, 77), (58, 75, 77, 76), (85, 76, 93, 100), (86, 85, 100, 101), (78, 80, 96, 94), (87, 86, 101, 102), (80, 81, 97, 96), (77, 79, 95, 92), (88, 87, 102, 103), (81, 82, 98, 97), (76, 77, 92, 93), (89, 88, 103, 104), (82, 83, 99, 98), (93, 102, 101, 100), (102, 93, 92, 103), (103, 92, 95, 104), (104, 95, 94, 105), (105, 94, 96, 106), (83, 84, 99)])
me_plane_008.polygons.foreach_set('use_smooth', [True] * 98)
me_plane_008.materials.append(mat_light_puzzle)
me_plane_008.use_remesh_preserve_volume = False
me_plane_008.use_remesh_preserve_attributes = False
me_plane_008.use_mirror_vertex_groups = False
me_plane_008.update()
me_plane_005 = bpy.data.meshes.new('Plane.005')
me_plane_005.from_pydata([(-1.661, -3.586, 2.983), (-3.346, -3.303, 2.983), (-3.055, -0.914, 2.983), (-3.003, -1.564, 2.983), (-3.415, -0.6654, 2.983), (-3.782, -0.8285, 2.983), (-4.476, -1.145, 2.983), (-5.208, -0.6542, 2.983), (-5.395, 0.0, 2.983), (-0.9612, -3.52, 2.983), (-0.7295, -3.25, 2.983), (-0.8626, -2.864, 2.983), (-1.148, -2.355, 2.983), (-0.8962, -1.656, 2.983), (-0.4039, -1.32, 2.983), (0.0, -1.253, 2.983), (-1.753, -3.361, 2.915), (-2.982, -3.074, 2.915), (-2.792, -0.7647, 2.915), (-2.68, -1.574, 2.915), (-3.266, -0.4369, 2.915), (-3.775, -0.6196, 2.915), (-4.409, -0.8665, 2.915), (-4.976, -0.4935, 2.915), (-5.111, 0.0, 2.915), (-1.176, -3.357, 2.915), (-0.9795, -3.207, 2.915), (-1.05, -2.992, 2.915), (-1.447, -2.391, 2.915), (-1.234, -1.594, 2.915), (-0.7523, -1.179, 2.915), (0.0, -0.9113, 2.915), (-3.324, -3.158, 2.983), (-4.456, 0.0, 2.915), (-4.456, -0.432, 2.915), (-3.197, -3.334, 2.983), (-3.266, 0.0, 2.915), (-3.811, 0.0, 2.915), (-2.723, 0.0, 2.915), (0.0, 0.0, 2.915), (-1.661, -3.586, 3.082), (-3.346, -3.303, 3.082), (-3.055, -0.914, 3.082), (-3.003, -1.564, 3.082), (-3.415, -0.6654, 3.082), (-3.782, -0.8285, 3.082), (-4.476, -1.145, 3.082), (-5.208, -0.6542, 3.082), (-5.395, 0.0, 3.082), (-0.9612, -3.52, 3.082), (-0.7295, -3.25, 3.082), (-0.8626, -2.864, 3.082), (-1.148, -2.355, 3.082), (-0.8962, -1.656, 3.082), (-0.4039, -1.32, 3.082), (0.0, -1.253, 3.082), (-3.324, -3.158, 3.082), (-3.197, -3.334, 3.082), (-1.661, -3.586, 3.286), (-3.346, -3.303, 3.286), (-3.055, -0.914, 3.286), (-3.003, -1.564, 3.286), (-3.415, -0.6654, 3.286), (-3.782, -0.8285, 3.286), (-4.476, -1.145, 3.286), (-5.208, -0.6542, 3.286), (-5.395, 0.0, 3.286), (-0.9612, -3.52, 3.286), (-0.7295, -3.25, 3.286), (-0.8626, -2.864, 3.286), (-1.148, -2.355, 3.286), (-0.8962, -1.656, 3.286), (-0.4039, -1.32, 3.286), (0.0, -1.253, 3.286), (-3.324, -3.158, 3.286), (-3.197, -3.334, 3.286), (-1.643, -3.464, 3.399), (-3.205, -3.208, 3.399), (-2.948, -0.8525, 3.399), (-2.88, -1.568, 3.399), (-3.381, -0.547, 3.399), (-3.814, -0.7094, 3.399), (-4.469, -1.022, 3.399), (-5.112, -0.5768, 3.399), (-5.281, 0.0, 3.399), (-1.01, -3.407, 3.399), (-0.8506, -3.227, 3.399), (-0.9751, -2.914, 3.399), (-1.271, -2.365, 3.399), (-0.9936, -1.58, 3.399), (-0.4498, -1.205, 3.399), (0.0, -1.131, 3.399), (-2.746, -2.899, 3.47), (-1.827, -3.093, 3.47), (-2.469, -0.5313, 3.47), (-2.533, -1.57, 3.5), (-3.021, 0.0, 3.47), (-3.32, 0.0, 3.47), (-3.73, 0.0, 3.47), (-4.148, 0.0, 3.47), (-1.421, -3.068, 3.47), (-1.319, -2.935, 3.47), (-1.392, -2.695, 3.47), (-1.594, -2.33, 3.47), (-1.424, -1.639, 3.47), (-0.7413, -0.8254, 3.47), (0.0, 0.0, 3.47)], [], [(13, 29, 28, 12), (7, 6, 22, 23), (14, 30, 29, 13), (8, 7, 23, 24), (2, 3, 19, 18), (15, 31, 30, 14), (9, 25, 16, 0), (10, 26, 25, 9), (4, 2, 18, 20), (11, 27, 26, 10), (5, 4, 20, 21), (12, 28, 27, 11), (6, 5, 21, 22), (21, 34, 23, 22), (24, 23, 34, 33), (16, 25, 26, 27), (28, 29, 19, 17), (35, 0, 16, 17), (32, 17, 19, 3), (1, 17, 32), (1, 35, 17), (27, 28, 17, 16), (21, 20, 36, 37), (21, 37, 33, 34), (18, 38, 36, 20), (29, 30, 18, 19), (30, 31, 39, 38, 18), (14, 13, 53, 54), (32, 3, 43, 56), (7, 8, 48, 47), (3, 2, 42, 43), (15, 14, 54, 55), (9, 0, 40, 49), (1, 32, 56, 41), (10, 9, 49, 50), (2, 4, 44, 42), (11, 10, 50, 51), (4, 5, 45, 44), (0, 35, 57, 40), (12, 11, 51, 52), (5, 6, 46, 45), (13, 12, 52, 53), (6, 7, 47, 46), (35, 1, 41, 57), (56, 43, 61, 74), (50, 49, 67, 68), (42, 44, 62, 60), (40, 57, 75, 58), (51, 50, 68, 69), (44, 45, 63, 62), (52, 51, 69, 70), (45, 46, 64, 63), (53, 52, 70, 71), (46, 47, 65, 64), (57, 41, 59, 75), (54, 53, 71, 72), (47, 48, 66, 65), (43, 42, 60, 61), (55, 54, 72, 73), (49, 40, 58, 67), (41, 56, 74, 59), (70, 69, 87, 88), (63, 64, 82, 81), (71, 70, 88, 89), (64, 65, 83, 82), (91, 90, 105, 106), (72, 71, 89, 90), (65, 66, 84, 83), (61, 60, 78, 79), (73, 72, 90, 91), (67, 58, 76, 85), (79, 78, 94, 95), (68, 67, 85, 86), (60, 62, 80, 78), (90, 89, 104, 105), (69, 68, 86, 87), (62, 63, 81, 80), (75, 59, 77), (59, 74, 77), (74, 61, 79, 77), (58, 75, 77, 76), (85, 76, 93, 100), (86, 85, 100, 101), (78, 80, 96, 94), (87, 86, 101, 102), (80, 81, 97, 96), (77, 79, 95, 92), (88, 87, 102, 103), (81, 82, 98, 97), (76, 77, 92, 93), (89, 88, 103, 104), (82, 83, 99, 98), (93, 102, 101, 100), (102, 93, 92, 103), (103, 92, 95, 104), (104, 95, 94, 105), (105, 94, 96, 106), (83, 84, 99)])
me_plane_005.polygons.foreach_set('use_smooth', [True] * 98)
me_plane_005.materials.append(mat_light_puzzle)
me_plane_005.use_remesh_preserve_volume = False
me_plane_005.use_remesh_preserve_attributes = False
me_plane_005.use_mirror_vertex_groups = False
me_plane_005.update()
me_plane_003 = bpy.data.meshes.new('Plane.003')
me_plane_003.from_pydata([(-1.661, -3.586, 2.983), (-3.346, -3.303, 2.983), (-3.055, -0.914, 2.983), (-3.003, -1.564, 2.983), (-3.415, -0.6654, 2.983), (-3.782, -0.8285, 2.983), (-4.476, -1.145, 2.983), (-5.208, -0.6542, 2.983), (-5.395, 0.0, 2.983), (-0.9612, -3.52, 2.983), (-0.7295, -3.25, 2.983), (-0.8626, -2.864, 2.983), (-1.148, -2.355, 2.983), (-0.8962, -1.656, 2.983), (-0.4039, -1.32, 2.983), (0.0, -1.253, 2.983), (-1.753, -3.361, 2.915), (-2.982, -3.074, 2.915), (-2.792, -0.7647, 2.915), (-2.68, -1.574, 2.915), (-3.266, -0.4369, 2.915), (-3.775, -0.6196, 2.915), (-4.409, -0.8665, 2.915), (-4.976, -0.4935, 2.915), (-5.111, 0.0, 2.915), (-1.176, -3.357, 2.915), (-0.9795, -3.207, 2.915), (-1.05, -2.992, 2.915), (-1.447, -2.391, 2.915), (-1.234, -1.594, 2.915), (-0.7523, -1.179, 2.915), (0.0, -0.9113, 2.915), (-3.324, -3.158, 2.983), (-4.456, 0.0, 2.915), (-4.456, -0.432, 2.915), (-3.197, -3.334, 2.983), (-3.266, 0.0, 2.915), (-3.811, 0.0, 2.915), (-2.723, 0.0, 2.915), (0.0, 0.0, 2.915), (-1.661, -3.586, 3.082), (-3.346, -3.303, 3.082), (-3.055, -0.914, 3.082), (-3.003, -1.564, 3.082), (-3.415, -0.6654, 3.082), (-3.782, -0.8285, 3.082), (-4.476, -1.145, 3.082), (-5.208, -0.6542, 3.082), (-5.395, 0.0, 3.082), (-0.9612, -3.52, 3.082), (-0.7295, -3.25, 3.082), (-0.8626, -2.864, 3.082), (-1.148, -2.355, 3.082), (-0.8962, -1.656, 3.082), (-0.4039, -1.32, 3.082), (0.0, -1.253, 3.082), (-3.324, -3.158, 3.082), (-3.197, -3.334, 3.082), (-1.661, -3.586, 3.286), (-3.346, -3.303, 3.286), (-3.055, -0.914, 3.286), (-3.003, -1.564, 3.286), (-3.415, -0.6654, 3.286), (-3.782, -0.8285, 3.286), (-4.476, -1.145, 3.286), (-5.208, -0.6542, 3.286), (-5.395, 0.0, 3.286), (-0.9612, -3.52, 3.286), (-0.7295, -3.25, 3.286), (-0.8626, -2.864, 3.286), (-1.148, -2.355, 3.286), (-0.8962, -1.656, 3.286), (-0.4039, -1.32, 3.286), (0.0, -1.253, 3.286), (-3.324, -3.158, 3.286), (-3.197, -3.334, 3.286), (-1.643, -3.464, 3.399), (-3.205, -3.208, 3.399), (-2.948, -0.8525, 3.399), (-2.88, -1.568, 3.399), (-3.381, -0.547, 3.399), (-3.814, -0.7094, 3.399), (-4.469, -1.022, 3.399), (-5.112, -0.5768, 3.399), (-5.281, 0.0, 3.399), (-1.01, -3.407, 3.399), (-0.8506, -3.227, 3.399), (-0.9751, -2.914, 3.399), (-1.271, -2.365, 3.399), (-0.9936, -1.58, 3.399), (-0.4498, -1.205, 3.399), (0.0, -1.131, 3.399), (-2.746, -2.899, 3.47), (-1.827, -3.093, 3.47), (-2.469, -0.5313, 3.47), (-2.533, -1.57, 3.5), (-3.021, 0.0, 3.47), (-3.32, 0.0, 3.47), (-3.73, 0.0, 3.47), (-4.148, 0.0, 3.47), (-1.421, -3.068, 3.47), (-1.319, -2.935, 3.47), (-1.392, -2.695, 3.47), (-1.594, -2.33, 3.47), (-1.424, -1.639, 3.47), (-0.7413, -0.8254, 3.47), (0.0, 0.0, 3.47)], [], [(13, 29, 28, 12), (7, 6, 22, 23), (14, 30, 29, 13), (8, 7, 23, 24), (2, 3, 19, 18), (15, 31, 30, 14), (9, 25, 16, 0), (10, 26, 25, 9), (4, 2, 18, 20), (11, 27, 26, 10), (5, 4, 20, 21), (12, 28, 27, 11), (6, 5, 21, 22), (21, 34, 23, 22), (24, 23, 34, 33), (16, 25, 26, 27), (28, 29, 19, 17), (35, 0, 16, 17), (32, 17, 19, 3), (1, 17, 32), (1, 35, 17), (27, 28, 17, 16), (21, 20, 36, 37), (21, 37, 33, 34), (18, 38, 36, 20), (29, 30, 18, 19), (30, 31, 39, 38, 18), (14, 13, 53, 54), (32, 3, 43, 56), (7, 8, 48, 47), (3, 2, 42, 43), (15, 14, 54, 55), (9, 0, 40, 49), (1, 32, 56, 41), (10, 9, 49, 50), (2, 4, 44, 42), (11, 10, 50, 51), (4, 5, 45, 44), (0, 35, 57, 40), (12, 11, 51, 52), (5, 6, 46, 45), (13, 12, 52, 53), (6, 7, 47, 46), (35, 1, 41, 57), (56, 43, 61, 74), (50, 49, 67, 68), (42, 44, 62, 60), (40, 57, 75, 58), (51, 50, 68, 69), (44, 45, 63, 62), (52, 51, 69, 70), (45, 46, 64, 63), (53, 52, 70, 71), (46, 47, 65, 64), (57, 41, 59, 75), (54, 53, 71, 72), (47, 48, 66, 65), (43, 42, 60, 61), (55, 54, 72, 73), (49, 40, 58, 67), (41, 56, 74, 59), (70, 69, 87, 88), (63, 64, 82, 81), (71, 70, 88, 89), (64, 65, 83, 82), (91, 90, 105, 106), (72, 71, 89, 90), (65, 66, 84, 83), (61, 60, 78, 79), (73, 72, 90, 91), (67, 58, 76, 85), (79, 78, 94, 95), (68, 67, 85, 86), (60, 62, 80, 78), (90, 89, 104, 105), (69, 68, 86, 87), (62, 63, 81, 80), (75, 59, 77), (59, 74, 77), (74, 61, 79, 77), (58, 75, 77, 76), (85, 76, 93, 100), (86, 85, 100, 101), (78, 80, 96, 94), (87, 86, 101, 102), (80, 81, 97, 96), (77, 79, 95, 92), (88, 87, 102, 103), (81, 82, 98, 97), (76, 77, 92, 93), (89, 88, 103, 104), (82, 83, 99, 98), (93, 102, 101, 100), (102, 93, 92, 103), (103, 92, 95, 104), (104, 95, 94, 105), (105, 94, 96, 106), (83, 84, 99)])
me_plane_003.polygons.foreach_set('use_smooth', [True] * 98)
me_plane_003.materials.append(mat_light_puzzle)
me_plane_003.use_remesh_preserve_volume = False
me_plane_003.use_remesh_preserve_attributes = False
me_plane_003.use_mirror_vertex_groups = False
me_plane_003.update()
me_plane_002 = bpy.data.meshes.new('Plane.002')
me_plane_002.from_pydata([(-1.661, -3.586, 2.983), (-3.346, -3.303, 2.983), (-3.055, -0.914, 2.983), (-3.003, -1.564, 2.983), (-3.415, -0.6654, 2.983), (-3.782, -0.8285, 2.983), (-4.476, -1.145, 2.983), (-5.208, -0.6542, 2.983), (-5.395, 0.0, 2.983), (-0.9612, -3.52, 2.983), (-0.7295, -3.25, 2.983), (-0.8626, -2.864, 2.983), (-1.148, -2.355, 2.983), (-0.8962, -1.656, 2.983), (-0.4039, -1.32, 2.983), (0.0, -1.253, 2.983), (-1.753, -3.361, 2.915), (-2.982, -3.074, 2.915), (-2.792, -0.7647, 2.915), (-2.68, -1.574, 2.915), (-3.266, -0.4369, 2.915), (-3.775, -0.6196, 2.915), (-4.409, -0.8665, 2.915), (-4.976, -0.4935, 2.915), (-5.111, 0.0, 2.915), (-1.176, -3.357, 2.915), (-0.9795, -3.207, 2.915), (-1.05, -2.992, 2.915), (-1.447, -2.391, 2.915), (-1.234, -1.594, 2.915), (-0.7523, -1.179, 2.915), (0.0, -0.9113, 2.915), (-3.324, -3.158, 2.983), (-4.456, 0.0, 2.915), (-4.456, -0.432, 2.915), (-3.197, -3.334, 2.983), (-3.266, 0.0, 2.915), (-3.811, 0.0, 2.915), (-2.723, 0.0, 2.915), (0.0, 0.0, 2.915), (-1.661, -3.586, 3.082), (-3.346, -3.303, 3.082), (-3.055, -0.914, 3.082), (-3.003, -1.564, 3.082), (-3.415, -0.6654, 3.082), (-3.782, -0.8285, 3.082), (-4.476, -1.145, 3.082), (-5.208, -0.6542, 3.082), (-5.395, 0.0, 3.082), (-0.9612, -3.52, 3.082), (-0.7295, -3.25, 3.082), (-0.8626, -2.864, 3.082), (-1.148, -2.355, 3.082), (-0.8962, -1.656, 3.082), (-0.4039, -1.32, 3.082), (0.0, -1.253, 3.082), (-3.324, -3.158, 3.082), (-3.197, -3.334, 3.082), (-1.661, -3.586, 3.286), (-3.346, -3.303, 3.286), (-3.055, -0.914, 3.286), (-3.003, -1.564, 3.286), (-3.415, -0.6654, 3.286), (-3.782, -0.8285, 3.286), (-4.476, -1.145, 3.286), (-5.208, -0.6542, 3.286), (-5.395, 0.0, 3.286), (-0.9612, -3.52, 3.286), (-0.7295, -3.25, 3.286), (-0.8626, -2.864, 3.286), (-1.148, -2.355, 3.286), (-0.8962, -1.656, 3.286), (-0.4039, -1.32, 3.286), (0.0, -1.253, 3.286), (-3.324, -3.158, 3.286), (-3.197, -3.334, 3.286), (-1.643, -3.464, 3.399), (-3.205, -3.208, 3.399), (-2.948, -0.8525, 3.399), (-2.88, -1.568, 3.399), (-3.381, -0.547, 3.399), (-3.814, -0.7094, 3.399), (-4.469, -1.022, 3.399), (-5.112, -0.5768, 3.399), (-5.281, 0.0, 3.399), (-1.01, -3.407, 3.399), (-0.8506, -3.227, 3.399), (-0.9751, -2.914, 3.399), (-1.271, -2.365, 3.399), (-0.9936, -1.58, 3.399), (-0.4498, -1.205, 3.399), (0.0, -1.131, 3.399), (-2.746, -2.899, 3.47), (-1.827, -3.093, 3.47), (-2.469, -0.5313, 3.47), (-2.533, -1.57, 3.5), (-3.021, 0.0, 3.47), (-3.32, 0.0, 3.47), (-3.73, 0.0, 3.47), (-4.148, 0.0, 3.47), (-1.421, -3.068, 3.47), (-1.319, -2.935, 3.47), (-1.392, -2.695, 3.47), (-1.594, -2.33, 3.47), (-1.424, -1.639, 3.47), (-0.7413, -0.8254, 3.47), (0.0, 0.0, 3.47)], [], [(13, 29, 28, 12), (7, 6, 22, 23), (14, 30, 29, 13), (8, 7, 23, 24), (2, 3, 19, 18), (15, 31, 30, 14), (9, 25, 16, 0), (10, 26, 25, 9), (4, 2, 18, 20), (11, 27, 26, 10), (5, 4, 20, 21), (12, 28, 27, 11), (6, 5, 21, 22), (21, 34, 23, 22), (24, 23, 34, 33), (16, 25, 26, 27), (28, 29, 19, 17), (35, 0, 16, 17), (32, 17, 19, 3), (1, 17, 32), (1, 35, 17), (27, 28, 17, 16), (21, 20, 36, 37), (21, 37, 33, 34), (18, 38, 36, 20), (29, 30, 18, 19), (30, 31, 39, 38, 18), (14, 13, 53, 54), (32, 3, 43, 56), (7, 8, 48, 47), (3, 2, 42, 43), (15, 14, 54, 55), (9, 0, 40, 49), (1, 32, 56, 41), (10, 9, 49, 50), (2, 4, 44, 42), (11, 10, 50, 51), (4, 5, 45, 44), (0, 35, 57, 40), (12, 11, 51, 52), (5, 6, 46, 45), (13, 12, 52, 53), (6, 7, 47, 46), (35, 1, 41, 57), (56, 43, 61, 74), (50, 49, 67, 68), (42, 44, 62, 60), (40, 57, 75, 58), (51, 50, 68, 69), (44, 45, 63, 62), (52, 51, 69, 70), (45, 46, 64, 63), (53, 52, 70, 71), (46, 47, 65, 64), (57, 41, 59, 75), (54, 53, 71, 72), (47, 48, 66, 65), (43, 42, 60, 61), (55, 54, 72, 73), (49, 40, 58, 67), (41, 56, 74, 59), (70, 69, 87, 88), (63, 64, 82, 81), (71, 70, 88, 89), (64, 65, 83, 82), (91, 90, 105, 106), (72, 71, 89, 90), (65, 66, 84, 83), (61, 60, 78, 79), (73, 72, 90, 91), (67, 58, 76, 85), (79, 78, 94, 95), (68, 67, 85, 86), (60, 62, 80, 78), (90, 89, 104, 105), (69, 68, 86, 87), (62, 63, 81, 80), (75, 59, 77), (59, 74, 77), (74, 61, 79, 77), (58, 75, 77, 76), (85, 76, 93, 100), (86, 85, 100, 101), (78, 80, 96, 94), (87, 86, 101, 102), (80, 81, 97, 96), (77, 79, 95, 92), (88, 87, 102, 103), (81, 82, 98, 97), (76, 77, 92, 93), (89, 88, 103, 104), (82, 83, 99, 98), (93, 102, 101, 100), (102, 93, 92, 103), (103, 92, 95, 104), (104, 95, 94, 105), (105, 94, 96, 106), (83, 84, 99)])
me_plane_002.polygons.foreach_set('use_smooth', [True] * 98)
me_plane_002.materials.append(mat_light_puzzle)
me_plane_002.use_remesh_preserve_volume = False
me_plane_002.use_remesh_preserve_attributes = False
me_plane_002.use_mirror_vertex_groups = False
me_plane_002.update()
me_plane_006 = bpy.data.meshes.new('Plane.006')
me_plane_006.from_pydata([(0.175, -1.0, 0.0), (-0.175, -1.0, 0.0), (0.175, 1.0, 0.0), (-0.175, 1.0, 0.0), (0.175, -0.004129, 0.0), (-0.175, -0.004129, 0.0), (0.175, -0.09615, 0.0), (-0.175, -0.09615, 0.0), (-0.002975, -0.004129, 0.0), (-0.002975, -0.09615, 0.0), (-0.002975, 1.0, 0.0), (-0.002975, -1.0, 0.0), (0.01723, -0.004129, 0.0), (0.01723, -1.0, 0.0), (0.01723, 1.0, 0.0), (0.01723, -0.09615, 0.0)], [], [(12, 4, 2, 14), (13, 0, 6, 15), (5, 8, 10, 3), (1, 11, 9, 7)])
me_plane_006.materials.append(mat_bottomlight_002)
me_plane_006.use_remesh_preserve_volume = False
me_plane_006.use_remesh_preserve_attributes = False
me_plane_006.use_mirror_vertex_groups = False
me_plane_006.update()
me_plane_007 = bpy.data.meshes.new('Plane.007')
me_plane_007.from_pydata([(-0.6501, -1.0, 0.0), (-1.0, -1.0, 0.0), (-0.6501, 1.0, 0.0), (-1.0, 1.0, 0.0), (-0.224, -1.0, 0.0), (-0.5739, -1.0, 0.0), (-0.224, 1.0, 0.0), (-0.5739, 1.0, 0.0), (0.213, -1.0, 0.0), (-0.137, -1.0, 0.0), (0.213, 1.0, 0.0), (-0.137, 1.0, 0.0), (0.643, -1.0, 0.0), (0.2931, -1.0, 0.0), (0.643, 1.0, 0.0), (0.2931, 1.0, 0.0), (1.097, -1.0, 0.0), (0.7468, -1.0, 0.0), (1.097, 1.0, 0.0), (0.7468, 1.0, 0.0)], [], [(1, 0, 2, 3), (5, 4, 6, 7), (9, 8, 10, 11), (13, 12, 14, 15), (17, 16, 18, 19)])
me_plane_007.materials.append(mat_light_002)
me_plane_007.use_remesh_preserve_volume = False
me_plane_007.use_remesh_preserve_attributes = False
me_plane_007.use_mirror_vertex_groups = False
me_plane_007.update()
me_plane_004 = bpy.data.meshes.new('Plane.004')
me_plane_004.from_pydata([(1.0, -1.0, 0.0), (-1.0, -1.0, 0.0), (1.0, 1.0, 0.0), (-1.0, 1.0, 0.0), (1.0, 1.346, 0.2834), (-1.0, 1.346, 0.2834), (1.0, 1.546, 0.7051), (-1.0, 1.546, 0.7051), (1.0, 1.567, 1.742), (-1.0, 1.567, 1.742)], [], [(1, 0, 2, 3), (3, 2, 4, 5), (5, 4, 6, 7), (7, 6, 8, 9)])
me_plane_004.polygons.foreach_set('use_smooth', [True] * 4)
me_plane_004.materials.append(mat_floor_001)
me_plane_004.use_remesh_preserve_volume = False
me_plane_004.use_remesh_preserve_attributes = False
me_plane_004.use_mirror_vertex_groups = False
me_plane_004.update()
me_plane_001 = bpy.data.meshes.new('Plane.001')
me_plane_001.from_pydata([(-1.654, -3.483, 2.979), (-3.237, -3.093, 2.979), (-3.055, -0.914, 2.979), (-3.003, -1.564, 2.979), (-3.415, -0.6654, 2.979), (-3.818, -0.6822, 2.979), (-4.5, -1.035, 2.979), (-5.16, -0.5927, 2.979), (-0.9612, -3.52, 2.979), (-0.7295, -3.25, 2.979), (-0.8626, -2.864, 2.979), (-1.148, -2.355, 2.979), (-0.8962, -1.656, 2.979), (-0.4039, -1.32, 2.979), (-1.746, -3.259, 2.915), (-2.92, -2.896, 2.915), (-2.792, -0.7647, 2.915), (-2.68, -1.574, 2.915), (-3.266, -0.4369, 2.915), (-3.811, -0.4732, 2.915), (-4.433, -0.7557, 2.915), (-4.928, -0.432, 2.915), (-1.176, -3.357, 2.915), (-0.9795, -3.207, 2.915), (-1.05, -2.992, 2.915), (-1.447, -2.391, 2.915), (-1.234, -1.594, 2.915), (-0.7523, -1.179, 2.915), (-3.215, -2.948, 2.979), (-2.898, -2.771, 2.915), (-2.802, -2.926, 2.915), (-3.088, -3.124, 2.979), (1.654, -3.483, 2.979), (3.237, -3.093, 2.979), (3.055, -0.914, 2.979), (3.003, -1.564, 2.979), (3.415, -0.6654, 2.979), (3.818, -0.6822, 2.979), (4.5, -1.035, 2.979), (5.16, -0.5927, 2.979), (0.9612, -3.52, 2.979), (0.7295, -3.25, 2.979), (0.8626, -2.864, 2.979), (1.148, -2.355, 2.979), (0.8962, -1.656, 2.979), (0.4039, -1.32, 2.979), (0.0, -1.253, 2.979), (1.746, -3.259, 2.915), (3.091, -2.989, 2.979), (2.792, -0.7647, 2.915), (2.68, -1.574, 2.915), (3.266, -0.4369, 2.915), (3.811, -0.4732, 2.915), (4.433, -0.7557, 2.915), (4.928, -0.432, 2.915), (1.176, -3.357, 2.915), (0.9795, -3.207, 2.915), (1.05, -2.992, 2.915), (1.447, -2.391, 2.915), (1.234, -1.594, 2.915), (0.7523, -1.179, 2.915), (0.0, -0.9113, 2.915), (3.215, -2.948, 2.979), (3.088, -3.124, 2.979), (-1.654, 3.483, 2.979), (-3.237, 3.093, 2.979), (-3.055, 0.914, 2.979), (-3.003, 1.564, 2.979), (-3.415, 0.6654, 2.979), (-3.818, 0.6822, 2.979), (-4.5, 1.035, 2.979), (-5.16, 0.5927, 2.979), (-5.395, 0.0, 2.979), (-0.9612, 3.52, 2.979), (-0.7295, 3.25, 2.979), (-0.8626, 2.864, 2.979), (-1.148, 2.355, 2.979), (-0.8962, 1.656, 2.979), (-0.4039, 1.32, 2.979), (-1.746, 3.259, 2.915), (-2.92, 2.896, 2.915), (-2.792, 0.7647, 2.915), (-2.68, 1.574, 2.915), (-3.266, 0.4369, 2.915), (-3.811, 0.4732, 2.915), (-4.433, 0.7557, 2.915), (-4.928, 0.432, 2.915), (-5.111, 0.0, 2.915), (-1.176, 3.357, 2.915), (-0.9795, 3.207, 2.915), (-1.05, 2.992, 2.915), (-1.447, 2.391, 2.915), (-1.234, 1.594, 2.915), (-0.7523, 1.179, 2.915), (-3.215, 2.948, 2.979), (-2.898, 2.771, 2.915), (-2.802, 2.926, 2.915), (-3.088, 3.124, 2.979), (1.654, 3.483, 2.979), (3.237, 3.093, 2.979), (3.055, 0.914, 2.979), (3.003, 1.564, 2.979), (3.415, 0.6654, 2.979), (3.818, 0.6822, 2.979), (4.5, 1.035, 2.979), (5.16, 0.5927, 2.979), (5.395, 0.0, 2.979), (0.9612, 3.52, 2.979), (0.7295, 3.25, 2.979), (0.8626, 2.864, 2.979), (1.148, 2.355, 2.979), (0.8962, 1.656, 2.979), (0.4039, 1.32, 2.979), (0.0, 1.253, 2.979), (1.746, 3.259, 2.915), (2.92, 2.896, 2.915), (2.792, 0.7647, 2.915), (2.68, 1.574, 2.915), (3.266, 0.4369, 2.915), (3.811, 0.4732, 2.915), (4.433, 0.7557, 2.915), (4.928, 0.432, 2.915), (5.111, 0.0, 2.915), (1.176, 3.357, 2.915), (0.9795, 3.207, 2.915), (1.05, 2.992, 2.915), (1.447, 2.391, 2.915), (1.234, 1.594, 2.915), (0.7523, 1.179, 2.915), (0.0, 0.9113, 2.915), (3.215, 2.948, 2.979), (2.898, 2.771, 2.915), (2.802, 2.926, 2.915), (3.088, 3.124, 2.979), (-1.654, -3.483, 3.092), (-3.237, -3.093, 3.092), (-3.055, -0.914, 3.092), (-3.003, -1.564, 3.092), (-3.415, -0.6654, 3.092), (-3.818, -0.6822, 3.092), (-4.5, -1.035, 3.092), (-5.16, -0.5927, 3.092), (-0.9612, -3.52, 3.092), (-0.7295, -3.25, 3.092), (-0.8626, -2.864, 3.092), (-1.148, -2.355, 3.092), (-0.8962, -1.656, 3.092), (-0.4039, -1.32, 3.092), (-3.215, -2.948, 3.092), (-3.088, -3.124, 3.092), (1.654, -3.483, 3.092), (3.237, -3.093, 3.092), (3.055, -0.914, 3.092), (3.003, -1.564, 3.092), (3.415, -0.6654, 3.092), (3.818, -0.6822, 3.092), (4.5, -1.035, 3.092), (5.16, -0.5927, 3.092), (0.9612, -3.52, 3.092), (0.7295, -3.25, 3.092), (0.8626, -2.864, 3.092), (1.148, -2.355, 3.092), (0.8962, -1.656, 3.092), (0.4039, -1.32, 3.092), (0.0, -1.253, 3.092), (3.215, -2.948, 3.092), (3.088, -3.124, 3.092), (-1.654, 3.483, 3.092), (-3.237, 3.093, 3.092), (-3.055, 0.914, 3.092), (-3.003, 1.564, 3.092), (-3.415, 0.6654, 3.092), (-3.818, 0.6822, 3.092), (-4.5, 1.035, 3.092), (-5.16, 0.5927, 3.092), (-5.395, 0.0, 3.092), (-0.9612, 3.52, 3.092), (-0.7295, 3.25, 3.092), (-0.8626, 2.864, 3.092), (-1.148, 2.355, 3.092), (-0.8962, 1.656, 3.092), (-0.4039, 1.32, 3.092), (-3.215, 2.948, 3.092), (-3.088, 3.124, 3.092), (1.654, 3.483, 3.092), (3.237, 3.093, 3.092), (3.055, 0.914, 3.092), (3.003, 1.564, 3.092), (3.415, 0.6654, 3.092), (3.818, 0.6822, 3.092), (4.5, 1.035, 3.092), (5.16, 0.5927, 3.092), (5.395, 0.0, 3.092), (0.9612, 3.52, 3.092), (0.7295, 3.25, 3.092), (0.8626, 2.864, 3.092), (1.148, 2.355, 3.092), (0.8962, 1.656, 3.092), (0.4039, 1.32, 3.092), (0.0, 1.253, 3.092), (3.215, 2.948, 3.092), (3.088, 3.124, 3.092), (-1.654, -3.483, 3.181), (-3.237, -3.093, 3.181), (-3.055, -0.914, 3.181), (-3.003, -1.564, 3.181), (-3.415, -0.6654, 3.181), (-3.818, -0.6822, 3.181), (-4.5, -1.035, 3.181), (-5.16, -0.5927, 3.181), (-0.9612, -3.52, 3.181), (-0.7295, -3.25, 3.181), (-0.8626, -2.864, 3.181), (-1.148, -2.355, 3.181), (-0.8962, -1.656, 3.181), (-0.4039, -1.32, 3.181), (-3.215, -2.948, 3.181), (-3.088, -3.124, 3.181), (1.654, -3.483, 3.181), (3.237, -3.093, 3.181), (3.055, -0.914, 3.181), (3.003, -1.564, 3.181), (3.415, -0.6654, 3.181), (3.818, -0.6822, 3.181), (4.5, -1.035, 3.181), (5.16, -0.5927, 3.181), (0.9612, -3.52, 3.181), (0.7295, -3.25, 3.181), (0.8626, -2.864, 3.181), (1.148, -2.355, 3.181), (0.8962, -1.656, 3.181), (0.4039, -1.32, 3.181), (0.0, -1.253, 3.181), (3.215, -2.948, 3.181), (3.088, -3.124, 3.181), (-1.654, 3.483, 3.181), (-3.237, 3.093, 3.181), (-3.055, 0.914, 3.181), (-3.003, 1.564, 3.181), (-3.415, 0.6654, 3.181), (-3.818, 0.6822, 3.181), (-4.5, 1.035, 3.181), (-5.16, 0.5927, 3.181), (-5.395, 0.0, 3.181), (-0.9612, 3.52, 3.181), (-0.7295, 3.25, 3.181), (-0.8626, 2.864, 3.181), (-1.148, 2.355, 3.181), (-0.8962, 1.656, 3.181), (-0.4039, 1.32, 3.181), (-3.215, 2.948, 3.181), (-3.088, 3.124, 3.181), (1.654, 3.483, 3.181), (3.237, 3.093, 3.181), (3.055, 0.914, 3.181), (3.003, 1.564, 3.181), (3.415, 0.6654, 3.181), (3.818, 0.6822, 3.181), (4.5, 1.035, 3.181), (5.16, 0.5927, 3.181), (5.395, 0.0, 3.181), (0.9612, 3.52, 3.181), (0.7295, 3.25, 3.181), (0.8626, 2.864, 3.181), (1.148, 2.355, 3.181), (0.8962, 1.656, 3.181), (0.4039, 1.32, 3.181), (0.0, 1.253, 3.181), (3.215, 2.948, 3.181), (3.088, 3.124, 3.181), (-1.625, -3.423, 3.237), (-3.181, -3.039, 3.237), (-3.002, -0.8981, 3.237), (-2.951, -1.537, 3.237), (-3.355, -0.6538, 3.237), (-3.751, -0.6703, 3.237), (-4.422, -1.017, 3.237), (-5.07, -0.5824, 3.237), (-0.9445, -3.459, 3.237), (-0.7168, -3.194, 3.237), (-0.8476, -2.814, 3.237), (-1.128, -2.314, 3.237), (-0.8806, -1.627, 3.237), (-0.3969, -1.297, 3.237), (-3.159, -2.897, 3.237), (-3.034, -3.07, 3.237), (1.625, -3.423, 3.237), (3.181, -3.039, 3.237), (3.002, -0.8981, 3.237), (2.951, -1.537, 3.237), (3.355, -0.6538, 3.237), (3.751, -0.6703, 3.237), (4.422, -1.017, 3.237), (5.07, -0.5824, 3.237), (0.9445, -3.459, 3.237), (0.7168, -3.194, 3.237), (0.8476, -2.814, 3.237), (1.128, -2.314, 3.237), (0.8806, -1.627, 3.237), (0.3969, -1.297, 3.237), (-1.219e-09, -1.231, 3.237), (3.159, -2.897, 3.237), (3.034, -3.07, 3.237), (-1.625, 3.423, 3.237), (-3.181, 3.039, 3.237), (-3.002, 0.8981, 3.237), (-2.951, 1.537, 3.237), (-3.355, 0.6538, 3.237), (-3.751, 0.6703, 3.237), (-4.422, 1.017, 3.237), (-5.07, 0.5824, 3.237), (-5.301, -7.312e-10, 3.237), (-0.9445, 3.459, 3.237), (-0.7168, 3.194, 3.237), (-0.8476, 2.814, 3.237), (-1.128, 2.314, 3.237), (-0.8806, 1.627, 3.237), (-0.3969, 1.297, 3.237), (-3.159, 2.897, 3.237), (-3.034, 3.07, 3.237), (1.625, 3.423, 3.237), (3.181, 3.039, 3.237), (3.002, 0.8981, 3.237), (2.951, 1.537, 3.237), (3.355, 0.6538, 3.237), (3.751, 0.6703, 3.237), (4.422, 1.017, 3.237), (5.07, 0.5824, 3.237), (5.301, -7.312e-10, 3.237), (0.9445, 3.459, 3.237), (0.7168, 3.194, 3.237), (0.8476, 2.814, 3.237), (1.128, 2.314, 3.237), (0.8806, 1.627, 3.237), (0.3969, 1.297, 3.237), (-1.219e-09, 1.231, 3.237), (3.159, 2.897, 3.237), (3.034, 3.07, 3.237), (3.044, 2.946, 3.29), (-1.219e-09, 1.111, 3.29), (0.4414, 1.186, 3.29), (0.9751, 1.554, 3.29), (1.247, 2.324, 3.29), (0.9568, 2.863, 3.29), (0.8343, 3.171, 3.29), (0.9915, 3.349, 3.29), (5.182, -7.312e-10, 3.29), (4.977, 0.5073, 3.29), (4.415, 0.8972, 3.29), (3.782, 0.5547, 3.29), (3.322, 0.539, 3.29), (2.832, 1.541, 3.29), (2.898, 0.8384, 3.29), (1.608, 3.305, 3.29), (-3.044, 2.946, 3.29), (-0.4414, 1.186, 3.29), (-0.9751, 1.554, 3.29), (-1.247, 2.324, 3.29), (-0.9568, 2.863, 3.29), (-0.8343, 3.171, 3.29), (-0.9915, 3.349, 3.29), (-5.182, -7.312e-10, 3.29), (-4.977, 0.5073, 3.29), (-4.415, 0.8972, 3.29), (-3.782, 0.5547, 3.29), (-3.322, 0.539, 3.29), (-2.832, 1.541, 3.29), (-2.898, 0.8384, 3.29), (-1.608, 3.305, 3.29), (3.044, -2.946, 3.29), (-1.219e-09, -1.111, 3.29), (0.4414, -1.186, 3.29), (0.9751, -1.554, 3.29), (1.247, -2.324, 3.29), (0.9568, -2.863, 3.29), (0.8343, -3.171, 3.29), (0.9915, -3.349, 3.29), (4.977, -0.5073, 3.29), (4.415, -0.8972, 3.29), (3.782, -0.5547, 3.29), (3.322, -0.539, 3.29), (2.832, -1.541, 3.29), (2.898, -0.8384, 3.29), (1.608, -3.305, 3.29), (-3.044, -2.946, 3.29), (-0.4414, -1.186, 3.29), (-0.9751, -1.554, 3.29), (-1.247, -2.324, 3.29), (-0.9568, -2.863, 3.29), (-0.8343, -3.171, 3.29), (-0.9915, -3.349, 3.29), (-4.977, -0.5073, 3.29), (-4.415, -0.8972, 3.29), (-3.782, -0.5547, 3.29), (-3.322, -0.539, 3.29), (-2.832, -1.541, 3.29), (-2.898, -0.8384, 3.29), (-1.608, -3.305, 3.29), (0.0, -0.1426, 3.29), (-0.4414, -0.1426, 3.29), (2.942, -3.02, 2.979), (3.064, -2.878, 2.979), (0.443, -0.202, 3.29)], [], [(12, 11, 25, 26), (7, 21, 20, 6), (31, 30, 14, 0), (13, 12, 26, 27), (72, 87, 21, 7), (2, 16, 17, 3), (46, 13, 27, 61), (8, 0, 14, 22), (28, 3, 17, 29), (9, 8, 22, 23), (4, 18, 16, 2), (10, 9, 23, 24), (5, 19, 18, 4), (11, 10, 24, 25), (6, 20, 19, 5), (1, 28, 29, 15), (1, 15, 30, 31), (44, 59, 58, 43), (39, 38, 53, 54), (45, 60, 59, 44), (106, 39, 54, 122), (34, 35, 50, 49), (46, 61, 60, 45), (40, 55, 47, 32), (41, 56, 55, 40), (36, 34, 49, 51), (42, 57, 56, 41), (37, 36, 51, 52), (43, 58, 57, 42), (38, 37, 52, 53), (77, 92, 91, 76), (71, 70, 85, 86), (97, 64, 79, 96), (78, 93, 92, 77), (72, 71, 86, 87), (66, 67, 82, 81), (113, 129, 93, 78), (73, 88, 79, 64), (94, 95, 82, 67), (74, 89, 88, 73), (68, 66, 81, 83), (75, 90, 89, 74), (69, 68, 83, 84), (76, 91, 90, 75), (70, 69, 84, 85), (65, 80, 95, 94), (65, 97, 96, 80), (111, 110, 126, 127), (105, 121, 120, 104), (133, 132, 114, 98), (112, 111, 127, 128), (106, 122, 121, 105), (100, 116, 117, 101), (113, 112, 128, 129), (107, 98, 114, 123), (130, 101, 117, 131), (108, 107, 123, 124), (102, 118, 116, 100), (109, 108, 124, 125), (103, 119, 118, 102), (110, 109, 125, 126), (104, 120, 119, 103), (99, 130, 131, 115), (99, 115, 132, 133), (43, 42, 160, 161), (70, 173, 172, 69), (28, 1, 135, 148), (101, 130, 200, 187), (110, 111, 197, 196), (40, 32, 150, 158), (65, 94, 182, 168), (11, 12, 146, 145), (107, 108, 194, 193), (38, 156, 155, 37), (77, 76, 179, 180), (8, 9, 143, 142), (104, 190, 191, 105), (33, 62, 165, 151), (74, 73, 176, 177), (6, 140, 141, 7), (100, 186, 188, 102), (98, 184, 201, 133), (44, 43, 161, 162), (71, 174, 173, 70), (2, 136, 138, 4), (133, 201, 185, 99), (111, 112, 198, 197), (41, 40, 158, 159), (68, 171, 169, 66), (31, 149, 135, 1), (12, 13, 147, 146), (108, 109, 195, 194), (39, 157, 156, 38), (65, 168, 183, 97), (94, 67, 170, 182), (78, 77, 180, 181), (9, 10, 144, 143), (105, 191, 192, 106), (36, 154, 152, 34), (75, 74, 177, 178), (7, 141, 175, 72), (102, 188, 189, 103), (33, 151, 166, 63), (62, 35, 153, 165), (45, 44, 162, 163), (72, 175, 174, 71), (4, 138, 139, 5), (101, 187, 186, 100), (112, 113, 199, 198), (42, 41, 159, 160), (69, 172, 171, 68), (3, 137, 136, 2), (97, 183, 167, 64), (3, 28, 148, 137), (13, 46, 164, 147), (109, 110, 196, 195), (106, 192, 157, 39), (66, 169, 170, 67), (113, 78, 181, 199), (10, 11, 145, 144), (98, 107, 193, 184), (37, 155, 154, 36), (63, 166, 150, 32), (76, 75, 178, 179), (0, 8, 142, 134), (103, 189, 190, 104), (34, 152, 153, 35), (46, 45, 163, 164), (73, 64, 167, 176), (5, 139, 140, 6), (130, 99, 185, 200), (0, 134, 149, 31), (159, 158, 226, 227), (143, 144, 212, 211), (188, 256, 257, 189), (173, 241, 240, 172), (157, 225, 224, 156), (141, 209, 243, 175), (187, 255, 254, 186), (168, 182, 250, 236), (154, 222, 220, 152), (198, 199, 267, 266), (138, 206, 207, 139), (182, 170, 238, 250), (166, 234, 218, 150), (151, 219, 234, 166), (195, 196, 264, 263), (137, 205, 204, 136), (180, 179, 247, 248), (163, 162, 230, 231), (147, 164, 232, 215), (184, 193, 261, 252), (177, 176, 244, 245), (160, 159, 227, 228), (144, 145, 213, 212), (189, 257, 258, 190), (174, 242, 241, 173), (192, 260, 225, 157), (134, 142, 210, 202), (200, 185, 253, 268), (171, 239, 237, 169), (155, 223, 222, 154), (187, 200, 268, 255), (139, 207, 208, 140), (183, 251, 235, 167), (168, 236, 251, 183), (152, 220, 221, 153), (196, 197, 265, 264), (148, 135, 203, 216), (181, 180, 248, 249), (164, 163, 231, 232), (137, 148, 216, 205), (193, 194, 262, 261), (178, 177, 245, 246), (161, 160, 228, 229), (145, 146, 214, 213), (190, 258, 259, 191), (175, 243, 242, 174), (158, 150, 218, 226), (142, 143, 211, 210), (186, 254, 256, 188), (172, 240, 239, 171), (156, 224, 223, 155), (184, 252, 269, 201), (140, 208, 209, 141), (201, 269, 253, 185), (169, 237, 238, 170), (151, 165, 233, 219), (197, 198, 266, 265), (136, 204, 206, 138), (199, 181, 249, 267), (165, 153, 221, 233), (134, 202, 217, 149), (194, 195, 263, 262), (149, 217, 203, 135), (179, 178, 246, 247), (162, 161, 229, 230), (146, 147, 215, 214), (191, 259, 260, 192), (176, 167, 235, 244), (243, 311, 310, 242), (226, 218, 286, 294), (210, 211, 279, 278), (254, 322, 324, 256), (240, 308, 307, 239), (224, 292, 291, 223), (252, 320, 337, 269), (208, 276, 277, 209), (269, 337, 321, 253), (237, 305, 306, 238), (219, 233, 301, 287), (265, 266, 334, 333), (204, 272, 274, 206), (267, 249, 317, 335), (233, 221, 289, 301), (202, 270, 285, 217), (262, 263, 331, 330), (217, 285, 271, 203), (247, 246, 314, 315), (230, 229, 297, 298), (214, 215, 283, 282), (259, 327, 328, 260), (244, 235, 303, 312), (227, 226, 294, 295), (211, 212, 280, 279), (256, 324, 325, 257), (241, 309, 308, 240), (225, 293, 292, 224), (209, 277, 311, 243), (255, 323, 322, 254), (236, 250, 318, 304), (222, 290, 288, 220), (266, 267, 335, 334), (206, 274, 275, 207), (250, 238, 306, 318), (234, 302, 286, 218), (219, 287, 302, 234), (263, 264, 332, 331), (205, 273, 272, 204), (248, 247, 315, 316), (231, 230, 298, 299), (215, 232, 300, 283), (252, 261, 329, 320), (245, 244, 312, 313), (228, 227, 295, 296), (212, 213, 281, 280), (257, 325, 326, 258), (242, 310, 309, 241), (260, 328, 293, 225), (202, 210, 278, 270), (268, 253, 321, 336), (239, 307, 305, 237), (223, 291, 290, 222), (255, 268, 336, 323), (207, 275, 276, 208), (251, 319, 303, 235), (236, 304, 319, 251), (220, 288, 289, 221), (264, 265, 333, 332), (216, 203, 271, 284), (249, 248, 316, 317), (232, 231, 299, 300), (205, 216, 284, 273), (261, 262, 330, 329), (246, 245, 313, 314), (229, 228, 296, 297), (213, 214, 282, 281), (258, 326, 327, 259), (296, 295, 375, 374), (313, 312, 360, 359), (320, 329, 345, 353), (283, 300, 370, 385), (299, 298, 372, 371), (316, 315, 357, 356), (273, 395, 396, 272), (331, 332, 342, 343), (371, 372, 381, 382), (302, 369, 383, 286), (274, 394, 393, 275), (334, 335, 339, 340), (290, 380, 382, 288), (323, 351, 352, 322), (277, 391, 361, 311), (293, 377, 378, 292), (309, 363, 364, 308), (324, 350, 349, 325), (279, 280, 388, 389), (295, 294, 376, 375), (312, 303, 368, 360), (327, 347, 346, 328), (282, 283, 385, 386), (298, 297, 373, 372), (315, 314, 358, 357), (63, 32, 47, 400), (330, 331, 343, 344), (270, 397, 384, 285), (373, 369, 381, 372), (335, 317, 355, 339), (272, 396, 394, 274), (333, 334, 340, 341), (369, 373, 374, 383), (305, 367, 366, 306), (304, 354, 319), (276, 392, 391, 277), (320, 353, 338, 337), (292, 378, 379, 291), (308, 364, 365, 307), (322, 352, 350, 324), (278, 279, 389, 390), (294, 286, 383, 376), (311, 361, 362, 310), (326, 348, 347, 327), (281, 282, 386, 387), (297, 296, 374, 373), (314, 313, 359, 358), (329, 330, 344, 345), (62, 401, 50, 153), (300, 299, 371, 370), (317, 316, 356, 355), (401, 62, 33, 48), (332, 333, 341, 342), (288, 382, 381, 289), (319, 354, 368, 303), (275, 393, 392, 276), (304, 318, 354), (291, 379, 380, 290), (307, 365, 367, 305), (318, 306, 366, 354), (270, 278, 390, 397), (328, 346, 377, 293), (310, 362, 363, 309), (325, 349, 348, 326), (280, 281, 387, 388), (285, 384, 271), (273, 284, 384, 395), (284, 271, 384), (33, 63, 400, 48), (337, 338, 321), (323, 336, 338, 351), (336, 321, 338), (390, 389, 388, 397), (387, 384, 397, 388), (384, 387, 386, 395), (395, 386, 385, 396), (385, 370, 398, 399), (375, 376, 383, 374), (287, 369, 302), (301, 289, 381, 369), (287, 301, 369), (371, 402, 398, 370)])
me_plane_001.use_remesh_preserve_volume = False
me_plane_001.use_remesh_preserve_attributes = False
me_plane_001.use_mirror_vertex_groups = False
me_plane_001.update()
me_cube_004 = bpy.data.meshes.new('Cube.004')
me_cube_004.from_pydata([(-1.908, -1.0, -1.201), (2.025, -1.0, -1.201), (-1.908, -1.0, 1.201), (2.025, -1.0, 1.201), (-1.982, -1.195, 0.0), (2.087, -1.195, 0.0), (0.0, -1.195, 1.401), (0.0, -1.195, -1.316), (0.0, -1.684, 0.0), (-1.967, -1.155, 0.5297), (2.075, -1.155, -0.5297), (-1.731, -1.155, 1.362), (1.873, -1.155, -1.277), (-1.967, -1.155, -0.5297), (2.075, -1.155, 0.5297), (1.873, -1.155, 1.362), (-1.731, -1.155, -1.277), (-1.074e-09, -1.622, -0.6591), (1.074e-09, -1.622, 0.6591), (1.915, -1.622, 1.63e-09), (-1.78, -1.622, -2.619e-10), (-1.771, -1.558, -0.6289), (1.908, -1.558, -0.6289), (1.908, -1.558, 0.6289), (-1.771, -1.558, 0.6289), (2.033, -1.026, 1.107), (-1.918, -1.026, 1.107), (1.928, -0.7368, 1.388), (-1.789, -0.7368, 1.388), (-1.881, -1.024, 1.23), (-1.881, -1.024, -1.23), (2.051, -1.255, 3.492e-10), (-1.936, -1.196, -0.5452), (2.194, -0.7625, 3.983e-06), (-0.0007778, -0.7625, 1.449), (2.109, -0.6375, -1.059), (2.109, -0.6382, 1.056), (-1.936, -1.196, 0.5452), (2.04, -1.21, 0.5506), (2.175, -0.7368, 0.6194), (-2.079, -0.7368, 0.6194), (-1.95, -1.24, -2.91e-11), (1.993, -1.033, -1.24), (-1.956, -0.637, 1.182), (2.061, -0.6434, -1.195), (2.001, -1.062, 1.144), (1.879, -1.338, -1.193), (2.033, -1.025, -1.11), (-1.918, -1.025, -1.11), (-1.738, -1.34, 1.274), (1.879, -1.34, 1.274), (1.791e-10, -1.383, 1.312), (-1.726e-10, -1.381, -1.23), (-1.738, -1.338, -1.193), (-1.789, -0.7368, -1.388), (1.928, -0.7368, -1.388), (1.993, -1.033, 1.24), (2.175, -0.7368, -0.6194), (-2.079, -0.7368, -0.6194), (-2.002, -0.6382, 1.056), (-2.002, -0.6375, -1.059), (-2.102, -0.7625, 3.984e-06), (-0.0007778, -0.7625, -1.449), (-1.956, -0.637, -1.182), (-1.889, -1.052, -1.138), (2.096, -0.6185, -1.143), (-1.987, -0.6185, 1.143), (2.096, -0.6185, 1.143), (-1.987, -0.6185, -1.143), (2.0, -1.061, -1.147), (2.061, -0.6434, 1.195), (2.04, -1.21, -0.5506), (-1.89, -1.053, 1.134), (1.15, -1.193, -1.317), (1.15, -1.193, 1.403), (1.176, -1.676, -0.0001057), (1.171, -1.612, -0.654), (1.171, -1.612, 0.6538), (1.154, -1.38, 1.313), (1.154, -1.378, -1.23), (1.183, -0.7611, -1.441), (1.183, -0.7611, 1.44), (-1.116, -0.7611, 1.44), (-1.083, -1.378, -1.23), (-1.116, -0.7611, -1.441), (-1.104, -1.612, -0.654), (-1.079, -1.193, -1.317), (-1.104, -1.612, 0.6538), (-1.079, -1.193, 1.403), (-1.109, -1.676, -0.0001057), (-1.083, -1.38, 1.313)], [], [(35, 47, 1, 65), (64, 48, 0, 30), (39, 14, 5, 33), (79, 52, 7, 73), (77, 18, 8, 75), (37, 9, 4, 41), (33, 5, 10, 57), (83, 53, 16, 86), (89, 20, 21, 85), (41, 4, 13, 32), (36, 25, 14, 39), (69, 46, 12, 42), (31, 19, 22, 71), (75, 8, 17, 76), (38, 23, 19, 31), (45, 50, 23, 38), (78, 51, 18, 77), (87, 24, 20, 89), (90, 49, 24, 87), (72, 26, 9, 37), (85, 21, 53, 83), (13, 58, 60, 48), (57, 10, 47, 35), (86, 84, 62, 7), (9, 40, 61, 4), (74, 6, 51, 78), (67, 3, 25, 36), (88, 11, 49, 90), (56, 15, 50, 45), (48, 60, 68, 0), (29, 2, 26, 72), (32, 13, 48, 64), (56, 70, 27, 15), (49, 72, 37, 24), (73, 80, 55, 12), (29, 43, 66, 2), (3, 67, 70, 56), (25, 45, 38, 14), (53, 64, 30, 16), (71, 22, 46, 69), (76, 17, 52, 79), (4, 61, 58, 13), (21, 32, 64, 53), (24, 37, 41, 20), (30, 63, 54, 16), (26, 59, 40, 9), (42, 44, 65, 1), (88, 82, 28, 11), (2, 66, 59, 26), (74, 81, 34, 6), (10, 71, 69, 47), (11, 28, 43, 29), (0, 68, 63, 30), (11, 29, 72, 49), (20, 41, 32, 21), (3, 56, 45, 25), (47, 69, 42, 1), (12, 55, 44, 42), (14, 38, 31, 5), (5, 31, 71, 10), (46, 79, 73, 12), (23, 77, 75, 19), (19, 75, 76, 22), (50, 78, 77, 23), (15, 74, 78, 50), (7, 62, 80, 73), (22, 76, 79, 46), (15, 27, 81, 74), (8, 89, 85, 17), (51, 90, 87, 18), (6, 34, 82, 88), (16, 54, 84, 86), (18, 87, 89, 8), (6, 88, 90, 51), (17, 85, 83, 52), (52, 83, 86, 7)])
me_cube_004.polygons.foreach_set('use_smooth', [True] * 76)
me_cube_004.materials.append(mat_glass)
me_cube_004.use_remesh_preserve_volume = False
me_cube_004.use_remesh_preserve_attributes = False
me_cube_004.use_mirror_vertex_groups = False
me_cube_004.update()

# ---- objects
ob_plane_029 = bpy.data.objects.new('Plane.029', me_plane_012)
ob_plane_028 = bpy.data.objects.new('Plane.028', me_plane_012)
ob_plane_027 = bpy.data.objects.new('Plane.027', me_plane_012)
ob_plane_026 = bpy.data.objects.new('Plane.026', me_plane_011)
ob_plane_025 = bpy.data.objects.new('Plane.025', me_plane_010)
ob_plane_024 = bpy.data.objects.new('Plane.024', me_plane_009)
ob_plane_023 = bpy.data.objects.new('Plane.023', me_plane_008)
ob_plane_022 = bpy.data.objects.new('Plane.022', me_plane_005)
ob_camera_000 = bpy.data.objects.new('Camera.000', cam_camera_000)
ob_plane_021 = bpy.data.objects.new('Plane.021', me_plane_003)
ob_plane_020 = bpy.data.objects.new('Plane.020', me_plane_003)
ob_plane_019 = bpy.data.objects.new('Plane.019', me_plane_003)
ob_plane_018 = bpy.data.objects.new('Plane.018', me_plane_003)
ob_plane_017 = bpy.data.objects.new('Plane.017', me_plane_003)
ob_plane_016 = bpy.data.objects.new('Plane.016', me_plane_003)
ob_plane_015 = bpy.data.objects.new('Plane.015', me_plane_003)
ob_plane_014 = bpy.data.objects.new('Plane.014', me_plane_003)
ob_plane_013 = bpy.data.objects.new('Plane.013', me_plane_003)
ob_plane_012 = bpy.data.objects.new('Plane.012', me_plane_002)
ob_plane_011 = bpy.data.objects.new('Plane.011', me_plane_002)
ob_plane_010 = bpy.data.objects.new('Plane.010', me_plane_002)
ob_plane_009 = bpy.data.objects.new('Plane.009', me_plane_002)
ob_plane_008 = bpy.data.objects.new('Plane.008', me_plane_002)
ob_plane_004 = bpy.data.objects.new('Plane.004', me_plane_002)
ob_plane_003 = bpy.data.objects.new('Plane.003', me_plane_002)
ob_plane_002 = bpy.data.objects.new('Plane.002', me_plane_002)
ob_plane_001 = bpy.data.objects.new('Plane.001', me_plane_002)
ob_sun_002 = bpy.data.objects.new('Sun.002', light_sun_002)
ob_plane_006 = bpy.data.objects.new('Plane.006', me_plane_006)
ob_plane_007 = bpy.data.objects.new('Plane.007', me_plane_007)
ob_camera_002 = bpy.data.objects.new('Camera.002', cam_camera_001)
ob_plane_005 = bpy.data.objects.new('Plane.005', me_plane_004)
ob_plane = bpy.data.objects.new('Plane', me_plane_001)
ob_cube_003 = bpy.data.objects.new('Cube.003', me_cube_004)

# ---- transforms, parenting, visibility, modifiers, constraints
ob_plane_029.location = (3.038, 0.175, -0.306)
ob_plane_029.rotation_euler = (0.0, -0.0, 2.356)
ob_plane_029.scale = (0.1611, 0.1611, 0.1611)
ob_plane_029.lineart.crease_threshold = 0.0
_m = ob_plane_029.modifiers.new('Mirror', 'MIRROR')
_m.use_axis = (True, True, False)
_m.use_clip = True
_m = ob_plane_029.modifiers.new('Subsurf', 'SUBSURF')
_m.uv_smooth = 'PRESERVE_CORNERS'
_m.quality = 2
_m.levels = 2
_m.show_only_control_edges = False
ob_plane_028.location = (3.795, 0.9292, -0.306)
ob_plane_028.rotation_euler = (0.0, -0.0, 3.927)
ob_plane_028.scale = (0.1611, 0.1611, 0.1611)
ob_plane_028.lineart.crease_threshold = 0.0
_m = ob_plane_028.modifiers.new('Mirror', 'MIRROR')
_m.use_axis = (True, True, False)
_m.use_clip = True
_m = ob_plane_028.modifiers.new('Subsurf', 'SUBSURF')
_m.uv_smooth = 'PRESERVE_CORNERS'
_m.quality = 2
_m.levels = 2
_m.show_only_control_edges = False
ob_plane_027.location = (2.278, -0.5878, -0.306)
ob_plane_027.rotation_euler = (0.0, -0.0, 3.927)
ob_plane_027.scale = (0.1611, 0.1611, 0.1611)
ob_plane_027.lineart.crease_threshold = 0.0
ob_plane_027.material_slots[0].link = 'OBJECT'; ob_plane_027.material_slots[0].material = mat_light_puzzle
_m = ob_plane_027.modifiers.new('Mirror', 'MIRROR')
_m.use_axis = (True, True, False)
_m.use_clip = True
_m = ob_plane_027.modifiers.new('Subsurf', 'SUBSURF')
_m.uv_smooth = 'PRESERVE_CORNERS'
_m.quality = 2
_m.levels = 2
_m.show_only_control_edges = False
ob_plane_026.location = (2.273, 2.459, -0.306)
ob_plane_026.rotation_euler = (0.0, -0.0, 3.927)
ob_plane_026.scale = (0.1611, 0.1611, 0.1611)
ob_plane_026.lineart.crease_threshold = 0.0
_m = ob_plane_026.modifiers.new('Mirror', 'MIRROR')
_m.use_axis = (True, True, False)
_m.use_clip = True
_m = ob_plane_026.modifiers.new('Subsurf', 'SUBSURF')
_m.uv_smooth = 'PRESERVE_CORNERS'
_m.quality = 2
_m.levels = 2
_m.show_only_control_edges = False
ob_plane_025.location = (3.035, 1.693, -0.306)
ob_plane_025.rotation_euler = (0.0, 0.0, 2.356)
ob_plane_025.scale = (0.1611, 0.1611, 0.1611)
ob_plane_025.lineart.crease_threshold = 0.0
ob_plane_025.material_slots[0].link = 'OBJECT'; ob_plane_025.material_slots[0].material = mat_light_puzzle
_m = ob_plane_025.modifiers.new('Mirror', 'MIRROR')
_m.use_axis = (True, True, False)
_m.use_clip = True
_m = ob_plane_025.modifiers.new('Subsurf', 'SUBSURF')
_m.uv_smooth = 'PRESERVE_CORNERS'
_m.quality = 2
_m.levels = 2
_m.show_only_control_edges = False
ob_plane_024.location = (1.511, 1.693, -0.306)
ob_plane_024.rotation_euler = (0.0, 0.0, 2.356)
ob_plane_024.scale = (0.1611, 0.1611, 0.1611)
ob_plane_024.lineart.crease_threshold = 0.0
ob_plane_024.material_slots[0].link = 'OBJECT'; ob_plane_024.material_slots[0].material = mat_light_puzzle
_m = ob_plane_024.modifiers.new('Mirror', 'MIRROR')
_m.use_axis = (True, True, False)
_m.use_clip = True
_m = ob_plane_024.modifiers.new('Subsurf', 'SUBSURF')
_m.uv_smooth = 'PRESERVE_CORNERS'
_m.quality = 2
_m.levels = 2
_m.show_only_control_edges = False
ob_plane_023.location = (-3.805, -0.5853, -0.3058)
ob_plane_023.rotation_euler = (0.0, -0.0, 3.927)
ob_plane_023.scale = (0.1611, 0.1611, 0.1611)
ob_plane_023.lineart.crease_threshold = 0.0
_m = ob_plane_023.modifiers.new('Mirror', 'MIRROR')
_m.use_axis = (True, True, False)
_m.use_clip = True
_m = ob_plane_023.modifiers.new('Subsurf', 'SUBSURF')
_m.uv_smooth = 'PRESERVE_CORNERS'
_m.quality = 2
_m.levels = 2
_m.show_only_control_edges = False
ob_plane_022.location = (-3.038, 0.175, -0.3059)
ob_plane_022.rotation_euler = (0.0, -0.0, 2.356)
ob_plane_022.scale = (0.1611, 0.1611, 0.1611)
ob_plane_022.lineart.crease_threshold = 0.0
ob_plane_022.material_slots[0].link = 'OBJECT'; ob_plane_022.material_slots[0].material = mat_light_puzzle
_m = ob_plane_022.modifiers.new('Mirror', 'MIRROR')
_m.use_axis = (True, True, False)
_m.use_clip = True
_m = ob_plane_022.modifiers.new('Subsurf', 'SUBSURF')
_m.uv_smooth = 'PRESERVE_CORNERS'
_m.quality = 2
_m.levels = 2
_m.show_only_control_edges = False
ob_camera_000.location = (-0.1774, 0.444, 11.1)
ob_camera_000.lineart.crease_threshold = 0.0
ob_plane_021.location = (-1.51, 1.691, -0.306)
ob_plane_021.rotation_euler = (0.0, -0.0, 2.356)
ob_plane_021.scale = (0.1611, 0.1611, 0.1611)
ob_plane_021.lineart.crease_threshold = 0.0
ob_plane_021.material_slots[0].link = 'OBJECT'; ob_plane_021.material_slots[0].material = mat_light_puzzle
_m = ob_plane_021.modifiers.new('Mirror', 'MIRROR')
_m.use_axis = (True, True, False)
_m.use_clip = True
_m = ob_plane_021.modifiers.new('Subsurf', 'SUBSURF')
_m.uv_smooth = 'PRESERVE_CORNERS'
_m.quality = 2
_m.levels = 2
_m.show_only_control_edges = False
ob_plane_020.location = (-0.7528, 2.445, -0.306)
ob_plane_020.rotation_euler = (0.0, -0.0, 3.927)
ob_plane_020.scale = (0.1611, 0.1611, 0.1611)
ob_plane_020.lineart.crease_threshold = 0.0
_m = ob_plane_020.modifiers.new('Mirror', 'MIRROR')
_m.use_axis = (True, True, False)
_m.use_clip = True
_m = ob_plane_020.modifiers.new('Subsurf', 'SUBSURF')
_m.uv_smooth = 'PRESERVE_CORNERS'
_m.quality = 2
_m.levels = 2
_m.show_only_control_edges = False
ob_plane_019.location = (-2.27, 0.9281, -0.306)
ob_plane_019.rotation_euler = (0.0, -0.0, 3.927)
ob_plane_019.scale = (0.1611, 0.1611, 0.1611)
ob_plane_019.lineart.crease_threshold = 0.0
_m = ob_plane_019.modifiers.new('Mirror', 'MIRROR')
_m.use_axis = (True, True, False)
_m.use_clip = True
_m = ob_plane_019.modifiers.new('Subsurf', 'SUBSURF')
_m.uv_smooth = 'PRESERVE_CORNERS'
_m.quality = 2
_m.levels = 2
_m.show_only_control_edges = False
ob_plane_018.location = (-3.787, 0.9281, -0.306)
ob_plane_018.rotation_euler = (0.0, -0.0, 3.927)
ob_plane_018.scale = (0.1611, 0.1611, 0.1611)
ob_plane_018.lineart.crease_threshold = 0.0
_m = ob_plane_018.modifiers.new('Mirror', 'MIRROR')
_m.use_axis = (True, True, False)
_m.use_clip = True
_m = ob_plane_018.modifiers.new('Subsurf', 'SUBSURF')
_m.uv_smooth = 'PRESERVE_CORNERS'
_m.quality = 2
_m.levels = 2
_m.show_only_control_edges = False
ob_plane_017.location = (-2.27, 2.445, -0.306)
ob_plane_017.rotation_euler = (0.0, -0.0, 3.927)
ob_plane_017.scale = (0.1611, 0.1611, 0.1611)
ob_plane_017.lineart.crease_threshold = 0.0
_m = ob_plane_017.modifiers.new('Mirror', 'MIRROR')
_m.use_axis = (True, True, False)
_m.use_clip = True
_m = ob_plane_017.modifiers.new('Subsurf', 'SUBSURF')
_m.uv_smooth = 'PRESERVE_CORNERS'
_m.quality = 2
_m.levels = 2
_m.show_only_control_edges = False
ob_plane_016.location = (-3.027, 1.691, -0.306)
ob_plane_016.rotation_euler = (0.0, -0.0, 2.356)
ob_plane_016.scale = (0.1611, 0.1611, 0.1611)
ob_plane_016.lineart.crease_threshold = 0.0
_m = ob_plane_016.modifiers.new('Mirror', 'MIRROR')
_m.use_axis = (True, True, False)
_m.use_clip = True
_m = ob_plane_016.modifiers.new('Subsurf', 'SUBSURF')
_m.uv_smooth = 'PRESERVE_CORNERS'
_m.quality = 2
_m.levels = 2
_m.show_only_control_edges = False
ob_plane_015.location = (0.007239, 1.691, -0.306)
ob_plane_015.rotation_euler = (0.0, -0.0, 2.356)
ob_plane_015.scale = (0.1611, 0.1611, 0.1611)
ob_plane_015.lineart.crease_threshold = 0.0
_m = ob_plane_015.modifiers.new('Mirror', 'MIRROR')
_m.use_axis = (True, True, False)
_m.use_clip = True
_m = ob_plane_015.modifiers.new('Subsurf', 'SUBSURF')
_m.uv_smooth = 'PRESERVE_CORNERS'
_m.quality = 2
_m.levels = 2
_m.show_only_control_edges = False
ob_plane_014.location = (0.7642, 2.445, -0.306)
ob_plane_014.rotation_euler = (0.0, -0.0, 3.927)
ob_plane_014.scale = (0.1611, 0.1611, 0.1611)
ob_plane_014.lineart.crease_threshold = 0.0
_m = ob_plane_014.modifiers.new('Mirror', 'MIRROR')
_m.use_axis = (True, True, False)
_m.use_clip = True
_m = ob_plane_014.modifiers.new('Subsurf', 'SUBSURF')
_m.uv_smooth = 'PRESERVE_CORNERS'
_m.quality = 2
_m.levels = 2
_m.show_only_control_edges = False
ob_plane_013.location = (-0.008826, -1.336, -0.306)
ob_plane_013.rotation_euler = (0.0, 0.0, 2.356)
ob_plane_013.scale = (0.1611, 0.1611, 0.1611)
ob_plane_013.lineart.crease_threshold = 0.0
ob_plane_013.material_slots[0].link = 'OBJECT'; ob_plane_013.material_slots[0].material = mat_light_puzzle
_m = ob_plane_013.modifiers.new('Mirror', 'MIRROR')
_m.use_axis = (True, True, False)
_m.use_clip = True
_m = ob_plane_013.modifiers.new('Subsurf', 'SUBSURF')
_m.uv_smooth = 'PRESERVE_CORNERS'
_m.quality = 2
_m.levels = 2
_m.show_only_control_edges = False
ob_plane_012.location = (0.7581, -0.5828, -0.306)
ob_plane_012.rotation_euler = (0.0, -0.0, 3.927)
ob_plane_012.scale = (0.1611, 0.1611, 0.1611)
ob_plane_012.lineart.crease_threshold = 0.0
ob_plane_012.material_slots[0].link = 'OBJECT'; ob_plane_012.material_slots[0].material = mat_light_puzzle
_m = ob_plane_012.modifiers.new('Mirror', 'MIRROR')
_m.use_axis = (True, True, False)
_m.use_clip = True
_m = ob_plane_012.modifiers.new('Subsurf', 'SUBSURF')
_m.uv_smooth = 'PRESERVE_CORNERS'
_m.quality = 2
_m.levels = 2
_m.show_only_control_edges = False
ob_plane_011.location = (2.275, 0.9342, -0.306)
ob_plane_011.rotation_euler = (0.0, -0.0, 3.927)
ob_plane_011.scale = (0.1611, 0.1611, 0.1611)
ob_plane_011.lineart.crease_threshold = 0.0
_m = ob_plane_011.modifiers.new('Mirror', 'MIRROR')
_m.use_axis = (True, True, False)
_m.use_clip = True
_m = ob_plane_011.modifiers.new('Subsurf', 'SUBSURF')
_m.uv_smooth = 'PRESERVE_CORNERS'
_m.quality = 2
_m.levels = 2
_m.show_only_control_edges = False
ob_plane_010.location = (1.518, 0.18, -0.306)
ob_plane_010.rotation_euler = (0.0, -0.0, 2.356)
ob_plane_010.scale = (0.1611, 0.1611, 0.1611)
ob_plane_010.lineart.crease_threshold = 0.0
ob_plane_010.material_slots[0].link = 'OBJECT'; ob_plane_010.material_slots[0].material = mat_puzzle
_m = ob_plane_010.modifiers.new('Mirror', 'MIRROR')
_m.use_axis = (True, True, False)
_m.use_clip = True
_m = ob_plane_010.modifiers.new('Subsurf', 'SUBSURF')
_m.uv_smooth = 'PRESERVE_CORNERS'
_m.quality = 2
_m.levels = 2
_m.show_only_control_edges = False
ob_plane_009.location = (-1.516, 0.18, -0.306)
ob_plane_009.rotation_euler = (0.0, -0.0, 2.356)
ob_plane_009.scale = (0.1611, 0.1611, 0.1611)
ob_plane_009.lineart.crease_threshold = 0.0
_m = ob_plane_009.modifiers.new('Mirror', 'MIRROR')
_m.use_axis = (True, True, False)
_m.use_clip = True
_m = ob_plane_009.modifiers.new('Subsurf', 'SUBSURF')
_m.uv_smooth = 'PRESERVE_CORNERS'
_m.quality = 2
_m.levels = 2
_m.show_only_control_edges = False
ob_plane_008.location = (-0.7589, 0.9342, -0.306)
ob_plane_008.rotation_euler = (0.0, -0.0, 3.927)
ob_plane_008.scale = (0.1611, 0.1611, 0.1611)
ob_plane_008.lineart.crease_threshold = 0.0
_m = ob_plane_008.modifiers.new('Mirror', 'MIRROR')
_m.use_axis = (True, True, False)
_m.use_clip = True
_m = ob_plane_008.modifiers.new('Subsurf', 'SUBSURF')
_m.uv_smooth = 'PRESERVE_CORNERS'
_m.quality = 2
_m.levels = 2
_m.show_only_control_edges = False
ob_plane_004.location = (-2.276, -0.5828, -0.306)
ob_plane_004.rotation_euler = (0.0, -0.0, 3.927)
ob_plane_004.scale = (0.1611, 0.1611, 0.1611)
ob_plane_004.lineart.crease_threshold = 0.0
_m = ob_plane_004.modifiers.new('Mirror', 'MIRROR')
_m.use_axis = (True, True, False)
_m.use_clip = True
_m = ob_plane_004.modifiers.new('Subsurf', 'SUBSURF')
_m.uv_smooth = 'PRESERVE_CORNERS'
_m.quality = 2
_m.levels = 2
_m.show_only_control_edges = False
ob_plane_003.location = (-0.7589, -0.5828, -0.306)
ob_plane_003.rotation_euler = (0.0, -0.0, 3.927)
ob_plane_003.scale = (0.1611, 0.1611, 0.1611)
ob_plane_003.lineart.crease_threshold = 0.0
_m = ob_plane_003.modifiers.new('Mirror', 'MIRROR')
_m.use_axis = (True, True, False)
_m.use_clip = True
_m = ob_plane_003.modifiers.new('Subsurf', 'SUBSURF')
_m.uv_smooth = 'PRESERVE_CORNERS'
_m.quality = 2
_m.levels = 2
_m.show_only_control_edges = False
ob_plane_002.location = (0.7581, 0.9342, -0.306)
ob_plane_002.rotation_euler = (0.0, -0.0, 3.927)
ob_plane_002.scale = (0.1611, 0.1611, 0.1611)
ob_plane_002.lineart.crease_threshold = 0.0
_m = ob_plane_002.modifiers.new('Mirror', 'MIRROR')
_m.use_axis = (True, True, False)
_m.use_clip = True
_m = ob_plane_002.modifiers.new('Subsurf', 'SUBSURF')
_m.uv_smooth = 'PRESERVE_CORNERS'
_m.quality = 2
_m.levels = 2
_m.show_only_control_edges = False
ob_plane_001.location = (0.001146, 0.18, -0.306)
ob_plane_001.rotation_euler = (0.0, -0.0, 2.356)
ob_plane_001.scale = (0.1611, 0.1611, 0.1611)
ob_plane_001.lineart.crease_threshold = 0.0
ob_plane_001.material_slots[0].link = 'OBJECT'; ob_plane_001.material_slots[0].material = mat_light_puzzle
_m = ob_plane_001.modifiers.new('Mirror', 'MIRROR')
_m.use_axis = (True, True, False)
_m.use_clip = True
_m = ob_plane_001.modifiers.new('Subsurf', 'SUBSURF')
_m.uv_smooth = 'PRESERVE_CORNERS'
_m.quality = 2
_m.levels = 2
_m.show_only_control_edges = False
ob_sun_002.location = (-0.5875, 4.794, 3.012)
ob_sun_002.rotation_euler = (-1.043, -0.2659, -0.002774)
ob_sun_002.lineart.crease_threshold = 0.0
ob_plane_006.location = (-0.1528, 4.05, 2.688)
ob_plane_006.rotation_euler = (-3.021, -0.8252, 4.932)
ob_plane_006.scale = (6.083, 2.353, 2.353)
ob_plane_006.visible_camera = False
ob_plane_006.visible_diffuse = False
ob_plane_006.visible_transmission = False
ob_plane_006.visible_shadow = False
ob_plane_006.lineart.crease_threshold = 0.0
ob_plane_007.location = (-0.4186, 1.315, 3.477)
ob_plane_007.rotation_euler = (-0.5184, -0.0, 0.0)
ob_plane_007.scale = (10.46, 1.718, 1.718)
ob_plane_007.visible_camera = False
ob_plane_007.display_type = 'WIRE'
ob_plane_007.lineart.crease_threshold = 0.0
ob_camera_002.location = (0.8791, -3.271, 4.218)
ob_camera_002.rotation_euler = (0.7384, 0.03178, -6.279)
ob_camera_002.lineart.crease_threshold = 0.0
ob_plane_005.location = (0.0, 1.95, 0.1344)
ob_plane_005.scale = (5.667, 5.667, 5.667)
ob_plane_005.lineart.crease_threshold = 0.0
ob_plane.location = (0.001146, 0.18, 1.233)
ob_plane.scale = (0.1611, 0.1611, 0.1611)
ob_plane.lineart.crease_threshold = 0.0
_m = ob_plane.modifiers.new('Subsurf', 'SUBSURF')
_m.uv_smooth = 'PRESERVE_CORNERS'
_m.quality = 2
_m.levels = 2
_m.show_only_control_edges = False
ob_cube_003.location = (0.01859, 0.5408, 1.229)
ob_cube_003.scale = (0.2298, 0.1065, 0.2298)
ob_cube_003.lineart.crease_threshold = 0.0
_m = ob_cube_003.modifiers.new('Subsurf', 'SUBSURF')
_m.uv_smooth = 'PRESERVE_CORNERS'
_m.quality = 1
_m.render_levels = 1
_m.show_only_control_edges = False

# ---- collection membership
col_collection_1.objects.link(ob_plane_029)
col_collection_1.objects.link(ob_plane_028)
col_collection_1.objects.link(ob_plane_027)
col_collection_1.objects.link(ob_plane_026)
col_collection_1.objects.link(ob_plane_025)
col_collection_1.objects.link(ob_plane_024)
col_collection_1.objects.link(ob_plane_023)
col_collection_1.objects.link(ob_plane_022)
col_collection_1.objects.link(ob_camera_000)
col_collection_1.objects.link(ob_plane_021)
col_collection_1.objects.link(ob_plane_020)
col_collection_1.objects.link(ob_plane_019)
col_collection_1.objects.link(ob_plane_018)
col_collection_1.objects.link(ob_plane_017)
col_collection_1.objects.link(ob_plane_016)
col_collection_1.objects.link(ob_plane_015)
col_collection_1.objects.link(ob_plane_014)
col_collection_1.objects.link(ob_plane_013)
col_collection_1.objects.link(ob_plane_012)
col_collection_1.objects.link(ob_plane_011)
col_collection_1.objects.link(ob_plane_010)
col_collection_1.objects.link(ob_plane_009)
col_collection_1.objects.link(ob_plane_008)
col_collection_1.objects.link(ob_plane_004)
col_collection_1.objects.link(ob_plane_003)
col_collection_1.objects.link(ob_plane_002)
col_collection_1.objects.link(ob_plane_001)
col_collection_1.objects.link(ob_sun_002)
col_collection_1.objects.link(ob_plane_006)
col_collection_1.objects.link(ob_plane_007)
col_collection_1.objects.link(ob_camera_002)
col_collection_2.objects.link(ob_plane_005)
col_collection_9.objects.link(ob_plane)
col_collection_9.objects.link(ob_cube_003)
def _layer_coll(name, lc=None):
    lc = lc or bpy.context.view_layer.layer_collection
    for c in lc.children:
        if c.name == name: return c
        r = _layer_coll(name, c)
        if r: return r
_layer_coll('Collection 9').indirect_only = True

# ---- scene / render settings (as saved in the file)
scene.camera = ob_camera_002
scene.frame_start = 1; scene.frame_end = 700; scene.frame_set(32)
scene.render.engine = 'CYCLES'
scene.render.image_settings.quality = 95
scene.render.image_settings.compression = 90
scene.render.image_settings.exr_codec = 'PXR24'
scene.render.resolution_x = 940
scene.render.resolution_y = 300
scene.render.dither_intensity = 0.0
scene.render.film_transparent = True
scene.render.motion_blur_shutter = 1.0
scene.render.use_border = True
scene.render.use_compositing = False
scene.render.use_sequencer = False
scene.render.bake_margin = 2
scene.render.bake_bias = 0.0
scene.cycles.use_denoising = False
scene.cycles.samples = 256
scene.cycles.sampling_pattern = 'TABULATED_SOBOL'
scene.cycles.light_sampling_threshold = 0.0
scene.cycles.use_adaptive_sampling = False
scene.cycles.use_light_tree = False
scene.cycles.blur_glossy = 0.15
scene.cycles.max_bounces = 16
scene.cycles.volume_bounces = 1
scene.cycles.transparent_max_bounces = 16
scene.cycles.pixel_filter_type = 'BOX'
scene.cycles.sample_clamp_indirect = 0.0
scene.view_settings.view_transform = 'Standard'
bpy.context.view_layer.update()
